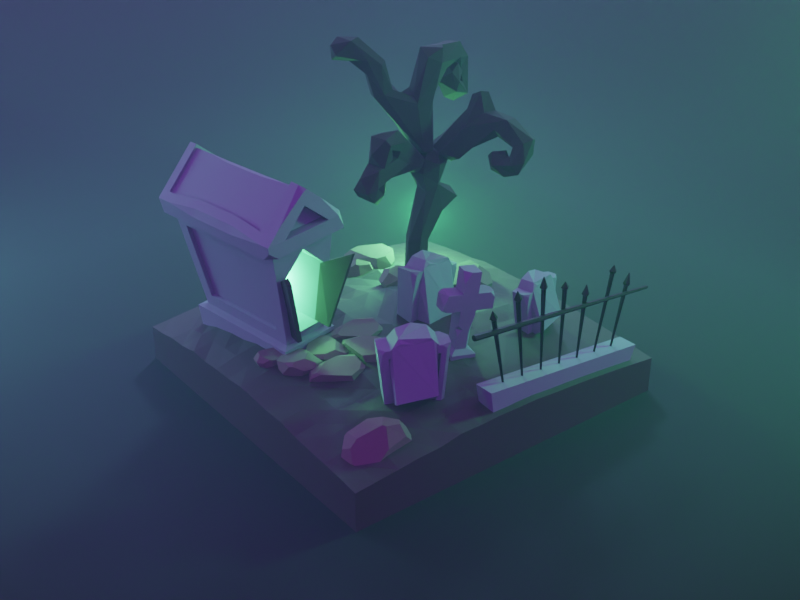 # Source: 028-graveyard.blend  (saved by Blender 4.0.36; exported with 4.5.12 LTS)
import bpy
from mathutils import Matrix  # noqa: F401  (used for matrix-valued properties, if any)

bpy.ops.wm.read_factory_settings(use_empty=True)
scene = bpy.context.scene
scene.name = 'Scene'

# ---- collections
col_collection = bpy.data.collections.new('Collection'); scene.collection.children.link(col_collection)

# ---- materials (node trees are filled in below, after node groups)
mat_ground = bpy.data.materials.new('Ground')
mat_stone = bpy.data.materials.new('Stone')
mat_wood = bpy.data.materials.new('Wood')
mat_rock = bpy.data.materials.new('Rock')
mat_metal = bpy.data.materials.new('Metal')
mat_bg = bpy.data.materials.new('Bg')
mat_fog = bpy.data.materials.new('Fog')

# ---- material node trees
mat_ground.use_nodes = True; mat_ground.node_tree.nodes.clear()
_N = mat_ground.node_tree.nodes; _L = mat_ground.node_tree.links
n0 = _N.new('ShaderNodeBsdfPrincipled'); n0.name = 'Principled BSDF'; n0.location = (10, 300)
n0.distribution = 'GGX'
n0.subsurface_method = 'BURLEY'
n0.inputs[0].default_value = (0.03039, 0.02047, 0.01805, 1.0)
n0.inputs[2].default_value = 0.7039
n0.inputs[3].default_value = 1.45
n0.inputs[27].default_value = (0.0, 0.0, 0.0, 1.0)
n0.inputs[28].default_value = 1.0
n1 = _N.new('ShaderNodeOutputMaterial'); n1.name = 'Material Output'; n1.location = (300, 300)
_L.new(n0.outputs[0], n1.inputs[0])
n1.is_active_output = True
mat_stone.use_nodes = True; mat_stone.node_tree.nodes.clear()
_N = mat_stone.node_tree.nodes; _L = mat_stone.node_tree.links
n0 = _N.new('ShaderNodeBsdfPrincipled'); n0.name = 'Principled BSDF'; n0.location = (10, 300)
n0.distribution = 'GGX'
n0.subsurface_method = 'BURLEY'
n0.inputs[0].default_value = (0.1798, 0.1896, 0.233, 1.0)
n0.inputs[2].default_value = 0.8487
n0.inputs[3].default_value = 1.45
n0.inputs[27].default_value = (0.0, 0.0, 0.0, 1.0)
n0.inputs[28].default_value = 1.0
n1 = _N.new('ShaderNodeOutputMaterial'); n1.name = 'Material Output'; n1.location = (300, 300)
_L.new(n0.outputs[0], n1.inputs[0])
n1.is_active_output = True
mat_wood.use_nodes = True; mat_wood.node_tree.nodes.clear()
_N = mat_wood.node_tree.nodes; _L = mat_wood.node_tree.links
n0 = _N.new('ShaderNodeBsdfPrincipled'); n0.name = 'Principled BSDF'; n0.location = (10, 300)
n0.distribution = 'GGX'
n0.subsurface_method = 'BURLEY'
n0.inputs[0].default_value = (0.02309, 0.01802, 0.01665, 1.0)
n0.inputs[2].default_value = 1.0
n0.inputs[3].default_value = 1.45
n0.inputs[27].default_value = (0.0, 0.0, 0.0, 1.0)
n0.inputs[28].default_value = 1.0
n1 = _N.new('ShaderNodeOutputMaterial'); n1.name = 'Material Output'; n1.location = (300, 300)
_L.new(n0.outputs[0], n1.inputs[0])
n1.is_active_output = True
mat_rock.use_nodes = True; mat_rock.node_tree.nodes.clear()
_N = mat_rock.node_tree.nodes; _L = mat_rock.node_tree.links
n0 = _N.new('ShaderNodeBsdfPrincipled'); n0.name = 'Principled BSDF'; n0.location = (10, 300)
n0.distribution = 'GGX'
n0.subsurface_method = 'BURLEY'
n0.inputs[0].default_value = (0.1237, 0.09242, 0.08419, 1.0)
n0.inputs[2].default_value = 1.0
n0.inputs[3].default_value = 1.45
n0.inputs[27].default_value = (0.0, 0.0, 0.0, 1.0)
n0.inputs[28].default_value = 1.0
n1 = _N.new('ShaderNodeOutputMaterial'); n1.name = 'Material Output'; n1.location = (300, 300)
_L.new(n0.outputs[0], n1.inputs[0])
n1.is_active_output = True
mat_metal.use_nodes = True; mat_metal.node_tree.nodes.clear()
_N = mat_metal.node_tree.nodes; _L = mat_metal.node_tree.links
n0 = _N.new('ShaderNodeBsdfPrincipled'); n0.name = 'Principled BSDF'; n0.location = (10, 300)
n0.distribution = 'GGX'
n0.subsurface_method = 'BURLEY'
n0.inputs[0].default_value = (0.02309, 0.01802, 0.01665, 1.0)
n0.inputs[1].default_value = 1.0
n0.inputs[3].default_value = 1.45
n0.inputs[27].default_value = (0.0, 0.0, 0.0, 1.0)
n0.inputs[28].default_value = 1.0
n1 = _N.new('ShaderNodeOutputMaterial'); n1.name = 'Material Output'; n1.location = (300, 300)
_L.new(n0.outputs[0], n1.inputs[0])
n1.is_active_output = True
mat_bg.use_nodes = True; mat_bg.node_tree.nodes.clear()
_N = mat_bg.node_tree.nodes; _L = mat_bg.node_tree.links
n0 = _N.new('ShaderNodeBsdfPrincipled'); n0.name = 'Principled BSDF'; n0.location = (10, 300)
n0.distribution = 'GGX'
n0.subsurface_method = 'BURLEY'
n0.inputs[0].default_value = (0.0, 0.0, 0.0, 1.0)
n0.inputs[2].default_value = 0.8487
n0.inputs[3].default_value = 1.45
n0.inputs[27].default_value = (0.0, 0.0, 0.0, 1.0)
n0.inputs[28].default_value = 1.0
n1 = _N.new('ShaderNodeOutputMaterial'); n1.name = 'Material Output'; n1.location = (300, 300)
_L.new(n0.outputs[0], n1.inputs[0])
n1.is_active_output = True
mat_fog.use_nodes = True; mat_fog.node_tree.nodes.clear()
_N = mat_fog.node_tree.nodes; _L = mat_fog.node_tree.links
n0 = _N.new('ShaderNodeOutputMaterial'); n0.name = 'Material Output'; n0.location = (300, 300)
n1 = _N.new('ShaderNodeVolumePrincipled'); n1.name = 'Principled Volume'; n1.location = (10, 270)
n1.inputs[0].default_value = (0.2289, 0.5, 0.4224, 1.0)
n1.inputs[2].default_value = 0.01
_L.new(n1.outputs[0], n0.inputs[1])
n0.is_active_output = True

# ---- world
world_world = bpy.data.worlds.new('World'); scene.world = world_world
world_world.use_nodes = True; world_world.node_tree.nodes.clear()
_N = world_world.node_tree.nodes; _L = world_world.node_tree.links
n0 = _N.new('ShaderNodeOutputWorld'); n0.name = 'World Output'; n0.location = (300, 300)
n1 = _N.new('ShaderNodeBackground'); n1.name = 'Background'; n1.location = (10, 300)
n1.inputs[0].default_value = (0.1302, 0.008898, 0.2374, 1.0)
_L.new(n1.outputs[0], n0.inputs[0])
n0.is_active_output = True
world_world.color = (0.05088, 0.05088, 0.05088)
world_world.use_sun_shadow = False
world_world.sun_shadow_jitter_overblur = 0.0

# ---- cameras
cam_camera_001 = bpy.data.cameras.new('Camera.001')
cam_camera_001.ortho_scale = 14.12

# ---- lights
light_area = bpy.data.lights.new('Area', 'AREA')
light_area.color = (0.281, 0.6885, 1.0)
light_area.transmission_factor = 0.0
light_area.energy = 1178.0
light_area.shadow_soft_size = 3.481
light_area.shadow_maximum_resolution = 0.006
light_area.use_absolute_resolution = True
light_area.size = 3.481
light_area.size_y = 1.0
light_point = bpy.data.lights.new('Point', 'POINT')
light_point.color = (0.1486, 1.0, 0.2872)
light_point.transmission_factor = 0.0
light_point.use_soft_falloff = False
light_point.energy = 250.0
light_point.shadow_soft_size = 0.25
light_point.shadow_maximum_resolution = 0.006
light_point.use_absolute_resolution = True
light_area_001 = bpy.data.lights.new('Area.001', 'AREA')
light_area_001.color = (0.2244, 0.8608, 1.0)
light_area_001.transmission_factor = 0.0
light_area_001.energy = 549.8
light_area_001.shadow_soft_size = 6.53
light_area_001.shadow_maximum_resolution = 0.006
light_area_001.use_absolute_resolution = True
light_area_001.size = 6.53
light_area_001.size_y = 1.0
light_area_002 = bpy.data.lights.new('Area.002', 'AREA')
light_area_002.color = (0.03517, 1.0, 0.3473)
light_area_002.transmission_factor = 0.0
light_area_002.energy = 628.3
light_area_002.shadow_soft_size = 1.867
light_area_002.shadow_maximum_resolution = 0.006
light_area_002.use_absolute_resolution = True
light_area_002.size = 1.867
light_area_002.size_y = 1.0
light_point_001 = bpy.data.lights.new('Point.001', 'POINT')
light_point_001.color = (0.1486, 1.0, 0.2872)
light_point_001.transmission_factor = 0.0
light_point_001.use_soft_falloff = False
light_point_001.energy = 500.0
light_point_001.shadow_soft_size = 0.25
light_point_001.shadow_maximum_resolution = 0.006
light_point_001.use_absolute_resolution = True

# ---- meshes
me_plane = bpy.data.meshes.new('Plane')
me_plane.from_pydata([(-4.0, -4.0, 0.2129), (4.0, -4.0, 0.2546), (-4.0, 4.0, 0.209), (4.0, 4.0, 0.209), (-4.0, 0.0, 0.4981), (0.0, -4.0, 0.5469), (4.0, 0.0, 0.5047), (0.0, 4.0, 0.4996), (0.0, 0.0, 1.077), (-4.0, -2.0, 0.4056), (2.0, -4.0, 0.41), (4.0, 2.0, 0.4003), (-2.0, 4.0, 0.4051), (-4.0, 2.0, 0.4415), (-2.0, -4.0, 0.4696), (4.0, -2.0, 0.4083), (2.0, 4.0, 0.4003), (0.0, 2.0, 0.8045), (0.0, -2.0, 0.9539), (-2.0, 0.0, 0.8624), (2.0, 0.0, 0.8494), (2.0, -2.0, 0.7052), (-2.0, -2.0, 0.7822), (-2.0, 2.0, 0.8156), (2.0, 2.0, 0.7173), (-4.0, -3.0, 0.3367), (3.0, -4.0, 0.3439), (4.0, 3.0, 0.3115), (-3.0, 4.0, 0.3287), (-4.0, 1.0, 0.4806), (-1.0, -4.0, 0.4905), (4.0, -1.0, 0.4966), (1.0, 4.0, 0.481), (0.0, 3.0, 0.6627), (0.0, -1.0, 1.019), (-3.0, 0.0, 0.7369), (1.0, 0.0, 0.9959), (-4.0, -1.0, 0.4674), (1.0, -4.0, 0.484), (4.0, 1.0, 0.4626), (-1.0, 4.0, 0.4827), (-4.0, 3.0, 0.3267), (-3.0, -4.0, 0.3508), (4.0, -3.0, 0.341), (3.0, 4.0, 0.3115), (0.0, 1.0, 0.932), (0.0, -3.0, 0.7757), (-1.0, 0.0, 1.059), (3.0, 0.0, 0.6906), (2.0, -1.0, 0.8123), (2.0, -3.0, 0.6123), (1.0, -2.0, 0.8696), (3.0, -2.0, 0.6712), (-2.0, -1.0, 0.8779), (-2.0, -3.0, 0.6539), (-3.0, -2.0, 0.5889), (-1.0, -2.0, 0.9719), (-2.0, 3.0, 0.6511), (-2.0, 1.0, 0.9532), (-3.0, 2.0, 0.5693), (-1.0, 2.0, 0.8029), (2.0, 3.0, 0.5679), (2.0, 1.0, 0.7817), (1.0, 2.0, 0.8333), (3.0, 2.0, 0.5498), (3.0, 1.0, 0.6249), (1.0, 1.0, 0.9745), (1.0, 3.0, 0.6383), (-1.0, 1.0, 1.064), (-3.0, 1.0, 0.694), (-3.0, 3.0, 0.4631), (-1.0, -3.0, 0.7395), (-3.0, -3.0, 0.4557), (-3.0, -1.0, 0.674), (3.0, -3.0, 0.5156), (1.0, -3.0, 0.6883), (1.0, -1.0, 0.9135), (3.0, -1.0, 0.6383), (-1.0, -1.0, 1.055), (-1.0, 3.0, 0.6621), (3.0, 3.0, 0.4399), (-4.0, -3.5, 0.2706), (3.5, -4.0, 0.3076), (4.0, 3.5, 0.2609), (-3.5, 4.0, 0.2699), (-4.0, 0.5, 0.4799), (-0.5, -4.0, 0.4994), (4.0, -0.5, 0.5135), (0.5, 4.0, 0.5196), (0.0, 3.5, 0.5802), (0.0, -0.5, 1.016), (-3.5, 0.0, 0.5764), (0.5, 0.0, 0.9896), (-4.0, -1.5, 0.4518), (1.5, -4.0, 0.4861), (4.0, 1.5, 0.4355), (-1.5, 4.0, 0.4838), (-4.0, 2.5, 0.3659), (-2.5, -4.0, 0.3765), (4.0, -2.5, 0.3927), (2.5, 4.0, 0.3587), (0.0, 1.5, 0.9266), (0.0, -2.5, 0.734), (-1.5, 0.0, 0.9355), (2.5, 0.0, 0.7371), (2.0, -0.5, 0.8242), (2.0, -2.5, 0.6331), (0.5, -2.0, 0.9027), (2.5, -2.0, 0.7056), (-2.0, -0.5, 0.8473), (-2.0, -2.5, 0.7255), (-3.5, -2.0, 0.5154), (-1.5, -2.0, 0.8578), (-2.0, 3.5, 0.5119), (-2.0, 1.5, 0.8084), (-3.5, 2.0, 0.5011), (-1.5, 2.0, 0.7382), (2.0, 3.5, 0.4862), (2.0, 1.5, 0.7629), (0.5, 2.0, 0.8455), (2.5, 2.0, 0.6293), (-4.0, -2.5, 0.3806), (2.5, -4.0, 0.3734), (4.0, 2.5, 0.3587), (-2.5, 4.0, 0.376), (-4.0, 1.5, 0.4701), (-1.5, -4.0, 0.4509), (4.0, -1.5, 0.5045), (1.5, 4.0, 0.4428), (0.0, 2.5, 0.7687), (0.0, -1.5, 0.9932), (-2.5, 0.0, 0.8248), (1.5, 0.0, 0.8854), (-4.0, -0.5, 0.4927), (0.5, -4.0, 0.5211), (4.0, 0.5, 0.504), (-0.5, 4.0, 0.4765), (-4.0, 3.5, 0.2678), (-3.5, -4.0, 0.2637), (4.0, -3.5, 0.2956), (3.5, 4.0, 0.2609), (0.0, 0.5, 1.04), (0.0, -3.5, 0.6457), (-0.5, 0.0, 1.019), (3.5, 0.0, 0.6023), (2.0, -1.5, 0.7377), (2.0, -3.5, 0.4844), (1.5, -2.0, 0.8367), (3.5, -2.0, 0.5456), (-2.0, -1.5, 0.7667), (-2.0, -3.5, 0.5442), (-2.5, -2.0, 0.6488), (-0.5, -2.0, 0.8803), (-2.0, 2.5, 0.7496), (-2.0, 0.5, 0.8686), (-2.5, 2.0, 0.6901), (-0.5, 2.0, 0.8408), (2.0, 2.5, 0.63), (2.0, 0.5, 0.8026), (1.5, 2.0, 0.7388), (3.5, 2.0, 0.4765), (3.0, 1.5, 0.5955), (3.0, 0.5, 0.678), (2.5, 1.0, 0.7189), (3.5, 1.0, 0.5478), (1.0, 1.5, 0.8863), (1.0, 0.5, 1.013), (0.5, 1.0, 1.005), (1.5, 1.0, 0.8721), (1.0, 3.5, 0.546), (1.0, 2.5, 0.7927), (0.5, 3.0, 0.653), (1.5, 3.0, 0.6149), (-1.0, 1.5, 1.067), (-1.0, 0.5, 1.004), (-1.5, 1.0, 0.8297), (-0.5, 1.0, 1.02), (-3.0, 1.5, 0.6226), (-3.0, 0.5, 0.7167), (-3.5, 1.0, 0.5911), (-2.5, 1.0, 0.7851), (-3.0, 3.5, 0.4094), (-3.0, 2.5, 0.5819), (-3.5, 3.0, 0.4231), (-2.5, 3.0, 0.5428), (-1.0, -2.5, 0.7401), (-1.0, -3.5, 0.643), (-1.5, -3.0, 0.6553), (-0.5, -3.0, 0.7372), (-3.0, -2.5, 0.5706), (-3.0, -3.5, 0.4319), (-3.5, -3.0, 0.4281), (-2.5, -3.0, 0.5957), (-3.0, -0.5, 0.7279), (-3.0, -1.5, 0.6868), (-3.5, -1.0, 0.5893), (-2.5, -1.0, 0.806), (3.0, -2.5, 0.5776), (3.0, -3.5, 0.4276), (2.5, -3.0, 0.559), (3.5, -3.0, 0.4582), (1.0, -2.5, 0.802), (1.0, -3.5, 0.5813), (0.5, -3.0, 0.6861), (1.5, -3.0, 0.6505), (1.0, -0.5, 0.9762), (1.0, -1.5, 0.8646), (0.5, -1.0, 0.9395), (1.5, -1.0, 0.8482), (3.0, -0.5, 0.6518), (3.0, -1.5, 0.6845), (2.5, -1.0, 0.7441), (3.5, -1.0, 0.6165), (-1.0, -0.5, 1.043), (-1.0, -1.5, 0.9357), (-1.5, -1.0, 0.9399), (-0.5, -1.0, 1.051), (-1.0, 3.5, 0.6292), (-1.0, 2.5, 0.8127), (-1.5, 3.0, 0.6258), (-0.5, 3.0, 0.6931), (3.0, 3.5, 0.3768), (3.0, 2.5, 0.4982), (2.5, 3.0, 0.4982), (3.5, 3.0, 0.3768), (3.5, 2.5, 0.4298), (2.5, 2.5, 0.5644), (2.5, 3.5, 0.4298), (-0.5, 2.5, 0.8849), (-1.5, 2.5, 0.7119), (-1.5, 3.5, 0.5811), (-0.5, -1.5, 0.8981), (-1.5, -1.5, 0.8028), (-1.5, -0.5, 0.8587), (3.5, -1.5, 0.584), (2.5, -1.5, 0.7056), (2.5, -0.5, 0.7608), (1.5, -1.5, 0.8524), (0.5, -1.5, 0.8785), (0.5, -0.5, 1.053), (1.5, -3.5, 0.5539), (0.5, -3.5, 0.6237), (0.5, -2.5, 0.8294), (3.5, -3.5, 0.3231), (2.5, -3.5, 0.475), (2.5, -2.5, 0.6631), (-2.5, -1.5, 0.6767), (-3.5, -1.5, 0.5541), (-3.5, -0.5, 0.6042), (-2.5, -3.5, 0.5057), (-3.5, -3.5, 0.3505), (-3.5, -2.5, 0.4746), (-0.5, -3.5, 0.6316), (-1.5, -3.5, 0.5916), (-1.5, -2.5, 0.7939), (-2.5, 2.5, 0.6674), (-3.5, 2.5, 0.451), (-3.5, 3.5, 0.3277), (-2.5, 0.5, 0.775), (-3.5, 0.5, 0.6185), (-3.5, 1.5, 0.5351), (-0.5, 0.5, 1.089), (-1.5, 0.5, 0.8676), (-1.5, 1.5, 0.8596), (1.5, 2.5, 0.7253), (0.5, 2.5, 0.8096), (0.5, 3.5, 0.5979), (1.5, 0.5, 0.8765), (0.5, 0.5, 0.9616), (0.5, 1.5, 0.9012), (3.5, 0.5, 0.5945), (2.5, 0.5, 0.7397), (2.5, 1.5, 0.6751), (3.5, 1.5, 0.5212), (1.5, 1.5, 0.8007), (1.5, 3.5, 0.5169), (-0.5, 1.5, 0.8843), (-2.5, 1.5, 0.7986), (-2.5, 3.5, 0.5005), (-0.5, -2.5, 0.7961), (-2.5, -2.5, 0.5997), (-2.5, -0.5, 0.7907), (3.5, -2.5, 0.4837), (1.5, -2.5, 0.6877), (1.5, -0.5, 0.8936), (3.5, -0.5, 0.5706), (-0.5, -0.5, 1.046), (-0.5, 3.5, 0.588), (3.5, 3.5, 0.3198), (-4.0, -4.0, -0.8088), (4.0, -4.0, -0.8088), (-4.0, 4.0, -0.8088), (4.0, 4.0, -0.8088), (-4.0, 0.0, -0.8088), (0.0, -4.0, -0.8088), (4.0, 0.0, -0.8088), (0.0, 4.0, -0.8088), (-4.0, -2.0, -0.8088), (2.0, -4.0, -0.8088), (4.0, 2.0, -0.8088), (-2.0, 4.0, -0.8088), (-4.0, 2.0, -0.8088), (-2.0, -4.0, -0.8088), (4.0, -2.0, -0.8088), (2.0, 4.0, -0.8088), (-4.0, -3.0, -0.8088), (3.0, -4.0, -0.8088), (4.0, 3.0, -0.8088), (-3.0, 4.0, -0.8088), (-4.0, 1.0, -0.8088), (-1.0, -4.0, -0.8088), (4.0, -1.0, -0.8088), (1.0, 4.0, -0.8088), (-4.0, -1.0, -0.8088), (1.0, -4.0, -0.8088), (4.0, 1.0, -0.8088), (-1.0, 4.0, -0.8088), (-4.0, 3.0, -0.8088), (-3.0, -4.0, -0.8088), (4.0, -3.0, -0.8088), (3.0, 4.0, -0.8088), (-4.0, -3.5, -0.8088), (3.5, -4.0, -0.8088), (4.0, 3.5, -0.8088), (-3.5, 4.0, -0.8088), (-4.0, 0.5, -0.8088), (-0.5, -4.0, -0.8088), (4.0, -0.5, -0.8088), (0.5, 4.0, -0.8088), (-4.0, -1.5, -0.8088), (1.5, -4.0, -0.8088), (4.0, 1.5, -0.8088), (-1.5, 4.0, -0.8088), (-4.0, 2.5, -0.8088), (-2.5, -4.0, -0.8088), (4.0, -2.5, -0.8088), (2.5, 4.0, -0.8088), (-4.0, -2.5, -0.8088), (2.5, -4.0, -0.8088), (4.0, 2.5, -0.8088), (-2.5, 4.0, -0.8088), (-4.0, 1.5, -0.8088), (-1.5, -4.0, -0.8088), (4.0, -1.5, -0.8088), (1.5, 4.0, -0.8088), (-4.0, -0.5, -0.8088), (0.5, -4.0, -0.8088), (4.0, 0.5, -0.8088), (-0.5, 4.0, -0.8088), (-4.0, 3.5, -0.8088), (-3.5, -4.0, -0.8088), (4.0, -3.5, -0.8088), (3.5, 4.0, -0.8088)], [], [(83, 140, 288), (287, 7, 136), (90, 143, 286), (285, 6, 144), (284, 20, 132), (283, 21, 147), (282, 15, 148), (109, 131, 281), (110, 151, 280), (102, 152, 279), (278, 12, 124), (277, 23, 155), (276, 17, 156), (117, 128, 275), (118, 159, 274), (95, 160, 273), (161, 120, 272), (162, 163, 271), (135, 164, 270), (165, 119, 269), (166, 167, 268), (158, 168, 267), (169, 88, 266), (170, 171, 265), (157, 172, 264), (263, 60, 116), (174, 175, 262), (141, 176, 261), (260, 59, 115), (259, 69, 179), (154, 180, 258), (257, 28, 84), (256, 70, 183), (255, 57, 184), (185, 112, 254), (186, 187, 253), (142, 188, 252), (189, 111, 251), (190, 191, 250), (150, 192, 249), (248, 35, 91), (194, 195, 247), (149, 196, 246), (245, 52, 108), (244, 74, 199), (243, 43, 200), (242, 51, 107), (241, 75, 203), (240, 50, 204), (205, 92, 239), (238, 76, 207), (237, 49, 208), (236, 48, 104), (210, 211, 235), (234, 31, 212), (213, 103, 233), (214, 215, 232), (130, 216, 231), (230, 40, 96), (229, 79, 219), (129, 220, 228), (221, 100, 227), (222, 223, 226), (123, 224, 225), (225, 80, 222), (160, 222, 64), (11, 225, 160), (226, 61, 157), (120, 157, 24), (64, 226, 120), (227, 16, 117), (223, 117, 61), (80, 227, 223), (218, 220, 79), (156, 218, 60), (156, 129, 228), (229, 57, 153), (116, 153, 23), (116, 218, 229), (113, 96, 12), (57, 230, 113), (219, 217, 230), (214, 216, 78), (152, 214, 56), (18, 231, 152), (232, 53, 149), (22, 232, 149), (112, 214, 232), (233, 19, 109), (53, 233, 109), (215, 213, 233), (234, 77, 210), (52, 234, 210), (148, 127, 234), (145, 211, 49), (21, 235, 145), (108, 210, 235), (105, 104, 20), (49, 236, 105), (211, 209, 236), (206, 208, 76), (51, 237, 206), (147, 145, 237), (130, 207, 34), (18, 238, 130), (51, 238, 107), (239, 8, 90), (34, 239, 90), (207, 205, 239), (202, 204, 75), (38, 240, 202), (94, 146, 240), (142, 203, 46), (5, 241, 142), (134, 202, 241), (242, 18, 102), (203, 102, 46), (203, 201, 242), (198, 200, 74), (26, 243, 198), (82, 139, 243), (146, 199, 50), (10, 244, 146), (122, 198, 244), (245, 21, 106), (50, 245, 106), (199, 197, 245), (246, 73, 194), (151, 194, 55), (22, 246, 151), (247, 37, 93), (111, 93, 9), (55, 247, 111), (133, 91, 4), (195, 133, 37), (73, 248, 195), (249, 72, 190), (98, 190, 42), (14, 249, 98), (250, 25, 81), (138, 81, 0), (42, 250, 138), (251, 9, 121), (191, 121, 25), (72, 251, 191), (186, 188, 71), (30, 252, 186), (5, 252, 86), (253, 54, 150), (126, 150, 14), (30, 253, 126), (254, 22, 110), (187, 110, 54), (71, 254, 187), (182, 184, 70), (59, 255, 182), (155, 153, 255), (97, 183, 41), (13, 256, 97), (115, 182, 256), (137, 84, 2), (41, 257, 137), (183, 181, 257), (178, 180, 69), (35, 258, 178), (131, 154, 258), (85, 179, 29), (91, 85, 4), (35, 259, 91), (125, 115, 13), (29, 260, 125), (179, 177, 260), (174, 176, 68), (143, 174, 47), (8, 261, 143), (154, 175, 58), (19, 262, 154), (103, 174, 262), (263, 23, 114), (175, 114, 58), (68, 263, 175), (264, 67, 170), (159, 170, 63), (24, 264, 159), (129, 171, 33), (17, 265, 129), (63, 265, 119), (89, 88, 7), (33, 266, 89), (67, 266, 171), (267, 66, 166), (36, 267, 166), (20, 267, 132), (268, 45, 141), (92, 141, 8), (92, 166, 268), (101, 119, 17), (45, 269, 101), (66, 269, 167), (270, 65, 162), (144, 162, 48), (6, 270, 144), (271, 62, 158), (104, 158, 20), (48, 271, 104), (272, 24, 118), (163, 118, 62), (65, 272, 163), (273, 64, 161), (164, 161, 65), (39, 273, 164), (274, 63, 165), (168, 165, 66), (62, 274, 168), (275, 32, 169), (172, 169, 67), (61, 275, 172), (276, 60, 173), (176, 173, 68), (45, 276, 176), (177, 155, 59), (69, 277, 177), (180, 114, 277), (181, 124, 28), (70, 278, 181), (184, 113, 278), (185, 152, 56), (188, 185, 71), (188, 102, 279), (280, 55, 189), (192, 189, 72), (54, 280, 192), (281, 35, 193), (196, 193, 73), (196, 109, 281), (197, 148, 52), (74, 282, 197), (200, 99, 282), (201, 147, 51), (75, 283, 201), (204, 106, 283), (205, 132, 36), (76, 284, 205), (208, 105, 284), (209, 144, 48), (212, 209, 77), (31, 285, 212), (286, 47, 213), (216, 213, 78), (34, 286, 216), (287, 40, 217), (220, 217, 79), (33, 287, 220), (288, 44, 221), (224, 221, 80), (27, 288, 224), (9, 93, 329, 297), (133, 4, 293, 345), (10, 94, 330, 298), (81, 25, 305, 321), (134, 5, 294, 346), (25, 121, 337, 305), (11, 95, 331, 299), (82, 26, 306, 322), (135, 6, 295, 347), (26, 122, 338, 306), (12, 96, 332, 300), (83, 27, 307, 323), (136, 7, 296, 348), (27, 123, 339, 307), (13, 97, 333, 301), (84, 28, 308, 324), (137, 2, 291, 349), (28, 124, 340, 308), (85, 29, 309, 325), (14, 98, 334, 302), (138, 0, 289, 350), (29, 125, 341, 309), (86, 30, 310, 326), (15, 99, 335, 303), (139, 1, 290, 351), (30, 126, 342, 310), (87, 31, 311, 327), (16, 100, 336, 304), (140, 3, 292, 352), (31, 127, 343, 311), (88, 32, 312, 328), (32, 128, 344, 312), (93, 37, 313, 329), (37, 133, 345, 313), (94, 38, 314, 330), (0, 81, 321, 289), (38, 134, 346, 314), (121, 9, 297, 337), (95, 39, 315, 331), (1, 82, 322, 290), (39, 135, 347, 315), (122, 10, 298, 338), (96, 40, 316, 332), (3, 83, 323, 292), (40, 136, 348, 316), (123, 11, 299, 339), (97, 41, 317, 333), (2, 84, 324, 291), (124, 12, 300, 340), (41, 137, 349, 317), (98, 42, 318, 334), (4, 85, 325, 293), (125, 13, 301, 341), (42, 138, 350, 318), (99, 43, 319, 335), (5, 86, 326, 294), (126, 14, 302, 342), (43, 139, 351, 319), (100, 44, 320, 336), (6, 87, 327, 295), (127, 15, 303, 343), (44, 140, 352, 320), (7, 88, 328, 296), (128, 16, 304, 344), (321, 305, 337, 297, 329, 313, 345, 293, 325, 309, 341, 301, 333, 317, 349, 291, 324, 308, 340, 300, 332, 316, 348, 296, 328, 312, 344, 304, 336, 320, 352, 292, 323, 307, 339, 299, 331, 315, 347, 295, 327, 311, 343, 303, 335, 319, 351, 290, 322, 306, 338, 298, 330, 314, 346, 294, 326, 310, 342, 302, 334, 318, 350, 289), (83, 3, 140), (287, 89, 7), (90, 8, 143), (285, 87, 6), (284, 105, 20), (283, 106, 21), (282, 99, 15), (109, 19, 131), (110, 22, 151), (102, 18, 152), (278, 113, 12), (277, 114, 23), (276, 101, 17), (117, 16, 128), (118, 24, 159), (95, 11, 160), (161, 64, 120), (162, 65, 163), (135, 39, 164), (165, 63, 119), (166, 66, 167), (158, 62, 168), (169, 32, 88), (170, 67, 171), (157, 61, 172), (263, 173, 60), (174, 68, 175), (141, 45, 176), (260, 177, 59), (259, 178, 69), (154, 58, 180), (257, 181, 28), (256, 182, 70), (255, 153, 57), (185, 56, 112), (186, 71, 187), (142, 46, 188), (189, 55, 111), (190, 72, 191), (150, 54, 192), (248, 193, 35), (194, 73, 195), (149, 53, 196), (245, 197, 52), (244, 198, 74), (243, 139, 43), (242, 201, 51), (241, 202, 75), (240, 146, 50), (205, 36, 92), (238, 206, 76), (237, 145, 49), (236, 209, 48), (210, 77, 211), (234, 127, 31), (213, 47, 103), (214, 78, 215), (130, 34, 216), (230, 217, 40), (229, 218, 79), (129, 33, 220), (221, 44, 100), (222, 80, 223), (123, 27, 224), (225, 224, 80), (160, 225, 222), (11, 123, 225), (226, 223, 61), (120, 226, 157), (64, 222, 226), (227, 100, 16), (223, 227, 117), (80, 221, 227), (218, 228, 220), (156, 228, 218), (156, 17, 129), (229, 219, 57), (116, 229, 153), (116, 60, 218), (113, 230, 96), (57, 219, 230), (219, 79, 217), (214, 231, 216), (152, 231, 214), (18, 130, 231), (232, 215, 53), (22, 112, 232), (112, 56, 214), (233, 103, 19), (53, 215, 233), (215, 78, 213), (234, 212, 77), (52, 148, 234), (148, 15, 127), (145, 235, 211), (21, 108, 235), (108, 52, 210), (105, 236, 104), (49, 211, 236), (211, 77, 209), (206, 237, 208), (51, 147, 237), (147, 21, 145), (130, 238, 207), (18, 107, 238), (51, 206, 238), (239, 92, 8), (34, 207, 239), (207, 76, 205), (202, 240, 204), (38, 94, 240), (94, 10, 146), (142, 241, 203), (5, 134, 241), (134, 38, 202), (242, 107, 18), (203, 242, 102), (203, 75, 201), (198, 243, 200), (26, 82, 243), (82, 1, 139), (146, 244, 199), (10, 122, 244), (122, 26, 198), (245, 108, 21), (50, 199, 245), (199, 74, 197), (246, 196, 73), (151, 246, 194), (22, 149, 246), (247, 195, 37), (111, 247, 93), (55, 194, 247), (133, 248, 91), (195, 248, 133), (73, 193, 248), (249, 192, 72), (98, 249, 190), (14, 150, 249), (250, 191, 25), (138, 250, 81), (42, 190, 250), (251, 111, 9), (191, 251, 121), (72, 189, 251), (186, 252, 188), (30, 86, 252), (5, 142, 252), (253, 187, 54), (126, 253, 150), (30, 186, 253), (254, 112, 22), (187, 254, 110), (71, 185, 254), (182, 255, 184), (59, 155, 255), (155, 23, 153), (97, 256, 183), (13, 115, 256), (115, 59, 182), (137, 257, 84), (41, 183, 257), (183, 70, 181), (178, 258, 180), (35, 131, 258), (131, 19, 154), (85, 259, 179), (91, 259, 85), (35, 178, 259), (125, 260, 115), (29, 179, 260), (179, 69, 177), (174, 261, 176), (143, 261, 174), (8, 141, 261), (154, 262, 175), (19, 103, 262), (103, 47, 174), (263, 116, 23), (175, 263, 114), (68, 173, 263), (264, 172, 67), (159, 264, 170), (24, 157, 264), (129, 265, 171), (17, 119, 265), (63, 170, 265), (89, 266, 88), (33, 171, 266), (67, 169, 266), (267, 168, 66), (36, 132, 267), (20, 158, 267), (268, 167, 45), (92, 268, 141), (92, 36, 166), (101, 269, 119), (45, 167, 269), (66, 165, 269), (270, 164, 65), (144, 270, 162), (6, 135, 270), (271, 163, 62), (104, 271, 158), (48, 162, 271), (272, 120, 24), (163, 272, 118), (65, 161, 272), (273, 160, 64), (164, 273, 161), (39, 95, 273), (274, 159, 63), (168, 274, 165), (62, 118, 274), (275, 128, 32), (172, 275, 169), (61, 117, 275), (276, 156, 60), (176, 276, 173), (45, 101, 276), (177, 277, 155), (69, 180, 277), (180, 58, 114), (181, 278, 124), (70, 184, 278), (184, 57, 113), (185, 279, 152), (188, 279, 185), (188, 46, 102), (280, 151, 55), (192, 280, 189), (54, 110, 280), (281, 131, 35), (196, 281, 193), (196, 53, 109), (197, 282, 148), (74, 200, 282), (200, 43, 99), (201, 283, 147), (75, 204, 283), (204, 50, 106), (205, 284, 132), (76, 208, 284), (208, 49, 105), (209, 285, 144), (212, 285, 209), (31, 87, 285), (286, 143, 47), (216, 286, 213), (34, 90, 286), (287, 136, 40), (220, 287, 217), (33, 89, 287), (288, 140, 44), (224, 288, 221), (27, 83, 288)])
_uv = me_plane.uv_layers.new(name='UVMap')
_uv.uv.foreach_set('vector', [1.0, 0.9375, 0.9375, 1.0, 0.9375, 0.9375, 0.4375, 0.9375, 0.5, 1.0, 0.4375, 1.0, 0.5, 0.4375, 0.4375, 0.5, 0.4375, 0.4375, 0.9375, 0.4375, 1.0, 0.5, 0.9375, 0.5, 0.6875, 0.4375, 0.75, 0.5, 0.6875, 0.5, 0.6875, 0.1875, 0.75, 0.25, 0.6875, 0.25, 0.9375, 0.1875, 1.0, 0.25, 0.9375, 0.25, 0.25, 0.4375, 0.1875, 0.5, 0.1875, 0.4375, 0.25, 0.1875, 0.1875, 0.25, 0.1875, 0.1875, 0.5, 0.1875, 0.4375, 0.25, 0.4375, 0.1875, 0.1875, 0.9375, 0.25, 1.0, 0.1875, 1.0, 0.1875, 0.6875, 0.25, 0.75, 0.1875, 0.75, 0.4375, 0.6875, 0.5, 0.75, 0.4375, 0.75, 0.75, 0.9375, 0.6875, 1.0, 0.6875, 0.9375, 0.75, 0.6875, 0.6875, 0.75, 0.6875, 0.6875, 1.0, 0.6875, 0.9375, 0.75, 0.9375, 0.6875, 0.875, 0.6875, 0.8125, 0.75, 0.8125, 0.6875, 0.875, 0.5625, 0.8125, 0.625, 0.8125, 0.5625, 1.0, 0.5625, 0.9375, 0.625, 0.9375, 0.5625, 0.625, 0.6875, 0.5625, 0.75, 0.5625, 0.6875, 0.625, 0.5625, 0.5625, 0.625, 0.5625, 0.5625, 0.75, 0.5625, 0.6875, 0.625, 0.6875, 0.5625, 0.625, 0.9375, 0.5625, 1.0, 0.5625, 0.9375, 0.625, 0.8125, 0.5625, 0.875, 0.5625, 0.8125, 0.75, 0.8125, 0.6875, 0.875, 0.6875, 0.8125, 0.3125, 0.6875, 0.375, 0.75, 0.3125, 0.75, 0.375, 0.5625, 0.3125, 0.625, 0.3125, 0.5625, 0.5, 0.5625, 0.4375, 0.625, 0.4375, 0.5625, 0.0625, 0.6875, 0.125, 0.75, 0.0625, 0.75, 0.0625, 0.5625, 0.125, 0.625, 0.0625, 0.625, 0.25, 0.5625, 0.1875, 0.625, 0.1875, 0.5625, 0.0625, 0.9375, 0.125, 1.0, 0.0625, 1.0, 0.0625, 0.8125, 0.125, 0.875, 0.0625, 0.875, 0.1875, 0.8125, 0.25, 0.875, 0.1875, 0.875, 0.375, 0.1875, 0.3125, 0.25, 0.3125, 0.1875, 0.375, 0.0625, 0.3125, 0.125, 0.3125, 0.0625, 0.5, 0.0625, 0.4375, 0.125, 0.4375, 0.0625, 0.125, 0.1875, 0.0625, 0.25, 0.0625, 0.1875, 0.125, 0.0625, 0.0625, 0.125, 0.0625, 0.0625, 0.25, 0.0625, 0.1875, 0.125, 0.1875, 0.0625, 0.0625, 0.4375, 0.125, 0.5, 0.0625, 0.5, 0.125, 0.3125, 0.0625, 0.375, 0.0625, 0.3125, 0.25, 0.3125, 0.1875, 0.375, 0.1875, 0.3125, 0.8125, 0.1875, 0.875, 0.25, 0.8125, 0.25, 0.8125, 0.0625, 0.875, 0.125, 0.8125, 0.125, 0.9375, 0.0625, 1.0, 0.125, 0.9375, 0.125, 0.5625, 0.1875, 0.625, 0.25, 0.5625, 0.25, 0.5625, 0.0625, 0.625, 0.125, 0.5625, 0.125, 0.6875, 0.0625, 0.75, 0.125, 0.6875, 0.125, 0.625, 0.4375, 0.5625, 0.5, 0.5625, 0.4375, 0.5625, 0.3125, 0.625, 0.375, 0.5625, 0.375, 0.6875, 0.3125, 0.75, 0.375, 0.6875, 0.375, 0.8125, 0.4375, 0.875, 0.5, 0.8125, 0.5, 0.875, 0.3125, 0.8125, 0.375, 0.8125, 0.3125, 0.9375, 0.3125, 1.0, 0.375, 0.9375, 0.375, 0.375, 0.4375, 0.3125, 0.5, 0.3125, 0.4375, 0.375, 0.3125, 0.3125, 0.375, 0.3125, 0.3125, 0.5, 0.3125, 0.4375, 0.375, 0.4375, 0.3125, 0.3125, 0.9375, 0.375, 1.0, 0.3125, 1.0, 0.3125, 0.8125, 0.375, 0.875, 0.3125, 0.875, 0.5, 0.8125, 0.4375, 0.875, 0.4375, 0.8125, 0.875, 0.9375, 0.8125, 1.0, 0.8125, 0.9375, 0.875, 0.8125, 0.8125, 0.875, 0.8125, 0.8125, 1.0, 0.8125, 0.9375, 0.875, 0.9375, 0.8125, 0.9375, 0.8125, 0.875, 0.875, 0.875, 0.8125, 0.9375, 0.75, 0.875, 0.8125, 0.875, 0.75, 1.0, 0.75, 0.9375, 0.8125, 0.9375, 0.75, 0.8125, 0.8125, 0.75, 0.875, 0.75, 0.8125, 0.8125, 0.75, 0.75, 0.8125, 0.75, 0.75, 0.875, 0.75, 0.8125, 0.8125, 0.8125, 0.75, 0.8125, 0.9375, 0.75, 1.0, 0.75, 0.9375, 0.8125, 0.875, 0.75, 0.9375, 0.75, 0.875, 0.875, 0.875, 0.8125, 0.9375, 0.8125, 0.875, 0.375, 0.8125, 0.4375, 0.875, 0.375, 0.875, 0.4375, 0.75, 0.375, 0.8125, 0.375, 0.75, 0.4375, 0.75, 0.5, 0.8125, 0.4375, 0.8125, 0.3125, 0.8125, 0.25, 0.875, 0.25, 0.8125, 0.3125, 0.75, 0.25, 0.8125, 0.25, 0.75, 0.3125, 0.75, 0.375, 0.8125, 0.3125, 0.8125, 0.25, 0.9375, 0.3125, 1.0, 0.25, 1.0, 0.25, 0.875, 0.3125, 0.9375, 0.25, 0.9375, 0.3125, 0.875, 0.375, 0.9375, 0.3125, 0.9375, 0.375, 0.3125, 0.4375, 0.375, 0.375, 0.375, 0.4375, 0.25, 0.375, 0.3125, 0.375, 0.25, 0.5, 0.25, 0.4375, 0.3125, 0.4375, 0.25, 0.3125, 0.3125, 0.25, 0.375, 0.25, 0.3125, 0.25, 0.25, 0.3125, 0.3125, 0.25, 0.3125, 0.3125, 0.25, 0.375, 0.3125, 0.3125, 0.3125, 0.3125, 0.4375, 0.25, 0.5, 0.25, 0.4375, 0.25, 0.375, 0.3125, 0.4375, 0.25, 0.4375, 0.3125, 0.375, 0.375, 0.4375, 0.3125, 0.4375, 0.9375, 0.3125, 0.875, 0.375, 0.875, 0.3125, 0.875, 0.25, 0.9375, 0.3125, 0.875, 0.3125, 0.9375, 0.25, 1.0, 0.3125, 0.9375, 0.3125, 0.75, 0.3125, 0.8125, 0.375, 0.75, 0.375, 0.75, 0.25, 0.8125, 0.3125, 0.75, 0.3125, 0.8125, 0.25, 0.875, 0.3125, 0.8125, 0.3125, 0.75, 0.4375, 0.8125, 0.5, 0.75, 0.5, 0.75, 0.375, 0.8125, 0.4375, 0.75, 0.4375, 0.8125, 0.375, 0.875, 0.4375, 0.8125, 0.4375, 0.625, 0.3125, 0.6875, 0.375, 0.625, 0.375, 0.625, 0.25, 0.6875, 0.3125, 0.625, 0.3125, 0.6875, 0.25, 0.75, 0.3125, 0.6875, 0.3125, 0.5, 0.3125, 0.5625, 0.375, 0.5, 0.375, 0.5, 0.25, 0.5625, 0.3125, 0.5, 0.3125, 0.625, 0.25, 0.5625, 0.3125, 0.5625, 0.25, 0.5625, 0.4375, 0.5, 0.5, 0.5, 0.4375, 0.5, 0.375, 0.5625, 0.4375, 0.5, 0.4375, 0.5625, 0.375, 0.625, 0.4375, 0.5625, 0.4375, 0.625, 0.0625, 0.6875, 0.125, 0.625, 0.125, 0.625, 0.0, 0.6875, 0.0625, 0.625, 0.0625, 0.6875, 0.0, 0.75, 0.0625, 0.6875, 0.0625, 0.5, 0.0625, 0.5625, 0.125, 0.5, 0.125, 0.5, 0.0, 0.5625, 0.0625, 0.5, 0.0625, 0.5625, 0.0, 0.625, 0.0625, 0.5625, 0.0625, 0.5625, 0.1875, 0.5, 0.25, 0.5, 0.1875, 0.5625, 0.125, 0.5, 0.1875, 0.5, 0.125, 0.5625, 0.125, 0.625, 0.1875, 0.5625, 0.1875, 0.875, 0.0625, 0.9375, 0.125, 0.875, 0.125, 0.875, 0.0, 0.9375, 0.0625, 0.875, 0.0625, 0.9375, 0.0, 1.0, 0.0625, 0.9375, 0.0625, 0.75, 0.0625, 0.8125, 0.125, 0.75, 0.125, 0.75, 0.0, 0.8125, 0.0625, 0.75, 0.0625, 0.8125, 0.0, 0.875, 0.0625, 0.8125, 0.0625, 0.8125, 0.1875, 0.75, 0.25, 0.75, 0.1875, 0.75, 0.125, 0.8125, 0.1875, 0.75, 0.1875, 0.8125, 0.125, 0.875, 0.1875, 0.8125, 0.1875, 0.1875, 0.3125, 0.125, 0.375, 0.125, 0.3125, 0.1875, 0.25, 0.125, 0.3125, 0.125, 0.25, 0.25, 0.25, 0.1875, 0.3125, 0.1875, 0.25, 0.0625, 0.3125, 0.0, 0.375, 0.0, 0.3125, 0.0625, 0.25, 0.0, 0.3125, 0.0, 0.25, 0.125, 0.25, 0.0625, 0.3125, 0.0625, 0.25, 0.0, 0.4375, 0.0625, 0.5, 0.0, 0.5, 0.0625, 0.375, 0.0, 0.4375, 0.0, 0.375, 0.125, 0.375, 0.0625, 0.4375, 0.0625, 0.375, 0.1875, 0.0625, 0.125, 0.125, 0.125, 0.0625, 0.1875, 0.0, 0.125, 0.0625, 0.125, 0.0, 0.25, 0.0, 0.1875, 0.0625, 0.1875, 0.0, 0.0625, 0.0625, 0.0, 0.125, 0.0, 0.0625, 0.0625, 0.0, 0.0, 0.0625, 0.0, 0.0, 0.125, 0.0, 0.0625, 0.0625, 0.0625, 0.0, 0.0625, 0.1875, 0.0, 0.25, 0.0, 0.1875, 0.0625, 0.125, 0.0, 0.1875, 0.0, 0.125, 0.125, 0.125, 0.0625, 0.1875, 0.0625, 0.125, 0.375, 0.0625, 0.4375, 0.125, 0.375, 0.125, 0.375, 0.0, 0.4375, 0.0625, 0.375, 0.0625, 0.5, 0.0, 0.4375, 0.0625, 0.4375, 0.0, 0.3125, 0.0625, 0.25, 0.125, 0.25, 0.0625, 0.3125, 0.0, 0.25, 0.0625, 0.25, 0.0, 0.375, 0.0, 0.3125, 0.0625, 0.3125, 0.0, 0.3125, 0.1875, 0.25, 0.25, 0.25, 0.1875, 0.3125, 0.125, 0.25, 0.1875, 0.25, 0.125, 0.375, 0.125, 0.3125, 0.1875, 0.3125, 0.125, 0.125, 0.8125, 0.1875, 0.875, 0.125, 0.875, 0.125, 0.75, 0.1875, 0.8125, 0.125, 0.8125, 0.1875, 0.75, 0.25, 0.8125, 0.1875, 0.8125, 0.0, 0.8125, 0.0625, 0.875, 0.0, 0.875, 0.0, 0.75, 0.0625, 0.8125, 0.0, 0.8125, 0.0625, 0.75, 0.125, 0.8125, 0.0625, 0.8125, 0.0, 0.9375, 0.0625, 1.0, 0.0, 1.0, 0.0, 0.875, 0.0625, 0.9375, 0.0, 0.9375, 0.0625, 0.875, 0.125, 0.9375, 0.0625, 0.9375, 0.125, 0.5625, 0.1875, 0.625, 0.125, 0.625, 0.125, 0.5, 0.1875, 0.5625, 0.125, 0.5625, 0.1875, 0.5, 0.25, 0.5625, 0.1875, 0.5625, 0.0, 0.5625, 0.0625, 0.625, 0.0, 0.625, 0.0625, 0.5, 0.0, 0.5625, 0.0, 0.5, 0.125, 0.5, 0.0625, 0.5625, 0.0625, 0.5, 0.0, 0.6875, 0.0625, 0.75, 0.0, 0.75, 0.0, 0.625, 0.0625, 0.6875, 0.0, 0.6875, 0.0625, 0.625, 0.125, 0.6875, 0.0625, 0.6875, 0.375, 0.5625, 0.4375, 0.625, 0.375, 0.625, 0.4375, 0.5, 0.375, 0.5625, 0.375, 0.5, 0.5, 0.5, 0.4375, 0.5625, 0.4375, 0.5, 0.25, 0.5625, 0.3125, 0.625, 0.25, 0.625, 0.25, 0.5, 0.3125, 0.5625, 0.25, 0.5625, 0.3125, 0.5, 0.375, 0.5625, 0.3125, 0.5625, 0.3125, 0.6875, 0.25, 0.75, 0.25, 0.6875, 0.3125, 0.625, 0.25, 0.6875, 0.25, 0.625, 0.375, 0.625, 0.3125, 0.6875, 0.3125, 0.625, 0.6875, 0.8125, 0.625, 0.875, 0.625, 0.8125, 0.6875, 0.75, 0.625, 0.8125, 0.625, 0.75, 0.75, 0.75, 0.6875, 0.8125, 0.6875, 0.75, 0.5, 0.8125, 0.5625, 0.875, 0.5, 0.875, 0.5, 0.75, 0.5625, 0.8125, 0.5, 0.8125, 0.625, 0.75, 0.5625, 0.8125, 0.5625, 0.75, 0.5, 0.9375, 0.5625, 1.0, 0.5, 1.0, 0.5, 0.875, 0.5625, 0.9375, 0.5, 0.9375, 0.625, 0.875, 0.5625, 0.9375, 0.5625, 0.875, 0.6875, 0.5625, 0.625, 0.625, 0.625, 0.5625, 0.625, 0.5, 0.6875, 0.5625, 0.625, 0.5625, 0.75, 0.5, 0.6875, 0.5625, 0.6875, 0.5, 0.5625, 0.5625, 0.5, 0.625, 0.5, 0.5625, 0.5625, 0.5, 0.5, 0.5625, 0.5, 0.5, 0.5625, 0.5, 0.625, 0.5625, 0.5625, 0.5625, 0.5, 0.6875, 0.5625, 0.75, 0.5, 0.75, 0.5, 0.625, 0.5625, 0.6875, 0.5, 0.6875, 0.625, 0.625, 0.5625, 0.6875, 0.5625, 0.625, 0.9375, 0.5625, 0.875, 0.625, 0.875, 0.5625, 0.9375, 0.5, 0.875, 0.5625, 0.875, 0.5, 1.0, 0.5, 0.9375, 0.5625, 0.9375, 0.5, 0.8125, 0.5625, 0.75, 0.625, 0.75, 0.5625, 0.8125, 0.5, 0.75, 0.5625, 0.75, 0.5, 0.875, 0.5, 0.8125, 0.5625, 0.8125, 0.5, 0.8125, 0.6875, 0.75, 0.75, 0.75, 0.6875, 0.8125, 0.625, 0.75, 0.6875, 0.75, 0.625, 0.875, 0.625, 0.8125, 0.6875, 0.8125, 0.625, 0.9375, 0.6875, 0.875, 0.75, 0.875, 0.6875, 0.9375, 0.625, 0.875, 0.6875, 0.875, 0.625, 1.0, 0.625, 0.9375, 0.6875, 0.9375, 0.625, 0.6875, 0.6875, 0.625, 0.75, 0.625, 0.6875, 0.6875, 0.625, 0.625, 0.6875, 0.625, 0.625, 0.75, 0.625, 0.6875, 0.6875, 0.6875, 0.625, 0.6875, 0.9375, 0.625, 1.0, 0.625, 0.9375, 0.6875, 0.875, 0.625, 0.9375, 0.625, 0.875, 0.75, 0.875, 0.6875, 0.9375, 0.6875, 0.875, 0.4375, 0.6875, 0.375, 0.75, 0.375, 0.6875, 0.4375, 0.625, 0.375, 0.6875, 0.375, 0.625, 0.5, 0.625, 0.4375, 0.6875, 0.4375, 0.625, 0.125, 0.6875, 0.1875, 0.75, 0.125, 0.75, 0.125, 0.625, 0.1875, 0.6875, 0.125, 0.6875, 0.1875, 0.625, 0.25, 0.6875, 0.1875, 0.6875, 0.125, 0.9375, 0.1875, 1.0, 0.125, 1.0, 0.125, 0.875, 0.1875, 0.9375, 0.125, 0.9375, 0.1875, 0.875, 0.25, 0.9375, 0.1875, 0.9375, 0.375, 0.1875, 0.4375, 0.25, 0.375, 0.25, 0.4375, 0.125, 0.375, 0.1875, 0.375, 0.125, 0.4375, 0.125, 0.5, 0.1875, 0.4375, 0.1875, 0.1875, 0.1875, 0.125, 0.25, 0.125, 0.1875, 0.1875, 0.125, 0.125, 0.1875, 0.125, 0.125, 0.25, 0.125, 0.1875, 0.1875, 0.1875, 0.125, 0.1875, 0.4375, 0.125, 0.5, 0.125, 0.4375, 0.1875, 0.375, 0.125, 0.4375, 0.125, 0.375, 0.1875, 0.375, 0.25, 0.4375, 0.1875, 0.4375, 0.875, 0.1875, 0.9375, 0.25, 0.875, 0.25, 0.875, 0.125, 0.9375, 0.1875, 0.875, 0.1875, 0.9375, 0.125, 1.0, 0.1875, 0.9375, 0.1875, 0.625, 0.1875, 0.6875, 0.25, 0.625, 0.25, 0.625, 0.125, 0.6875, 0.1875, 0.625, 0.1875, 0.6875, 0.125, 0.75, 0.1875, 0.6875, 0.1875, 0.625, 0.4375, 0.6875, 0.5, 0.625, 0.5, 0.625, 0.375, 0.6875, 0.4375, 0.625, 0.4375, 0.6875, 0.375, 0.75, 0.4375, 0.6875, 0.4375, 0.875, 0.4375, 0.9375, 0.5, 0.875, 0.5, 0.9375, 0.375, 0.875, 0.4375, 0.875, 0.375, 1.0, 0.375, 0.9375, 0.4375, 0.9375, 0.375, 0.4375, 0.4375, 0.375, 0.5, 0.375, 0.4375, 0.4375, 0.375, 0.375, 0.4375, 0.375, 0.375, 0.5, 0.375, 0.4375, 0.4375, 0.4375, 0.375, 0.4375, 0.9375, 0.375, 1.0, 0.375, 0.9375, 0.4375, 0.875, 0.375, 0.9375, 0.375, 0.875, 0.5, 0.875, 0.4375, 0.9375, 0.4375, 0.875, 0.9375, 0.9375, 0.875, 1.0, 0.875, 0.9375, 0.9375, 0.875, 0.875, 0.9375, 0.875, 0.875, 1.0, 0.875, 0.9375, 0.9375, 0.9375, 0.875, 0.0, 0.25, 0.0, 0.3125, 0.0, 0.3125, 0.0, 0.25, 0.0, 0.4375, 0.0, 0.5, 0.0, 0.5, 0.0, 0.4375, 0.75, 0.0, 0.6875, 0.0, 0.6875, 0.0, 0.75, 0.0, 0.0, 0.0625, 0.0, 0.125, 0.0, 0.125, 0.0, 0.0625, 0.5625, 0.0, 0.5, 0.0, 0.5, 0.0, 0.5625, 0.0, 0.0, 0.125, 0.0, 0.1875, 0.0, 0.1875, 0.0, 0.125, 1.0, 0.75, 1.0, 0.6875, 1.0, 0.6875, 1.0, 0.75, 0.9375, 0.0, 0.875, 0.0, 0.875, 0.0, 0.9375, 0.0, 1.0, 0.5625, 1.0, 0.5, 1.0, 0.5, 1.0, 0.5625, 0.875, 0.0, 0.8125, 0.0, 0.8125, 0.0, 0.875, 0.0, 0.25, 1.0, 0.3125, 1.0, 0.3125, 1.0, 0.25, 1.0, 1.0, 0.9375, 1.0, 0.875, 1.0, 0.875, 1.0, 0.9375, 0.4375, 1.0, 0.5, 1.0, 0.5, 1.0, 0.4375, 1.0, 1.0, 0.875, 1.0, 0.8125, 1.0, 0.8125, 1.0, 0.875, 0.0, 0.75, 0.0, 0.8125, 0.0, 0.8125, 0.0, 0.75, 0.0625, 1.0, 0.125, 1.0, 0.125, 1.0, 0.0625, 1.0, 0.0, 0.9375, 0.0, 1.0, 0.0, 1.0, 0.0, 0.9375, 0.125, 1.0, 0.1875, 1.0, 0.1875, 1.0, 0.125, 1.0, 0.0, 0.5625, 0.0, 0.625, 0.0, 0.625, 0.0, 0.5625, 0.25, 0.0, 0.1875, 0.0, 0.1875, 0.0, 0.25, 0.0, 0.0625, 0.0, 0.0, 0.0, 0.0, 0.0, 0.0625, 0.0, 0.0, 0.625, 0.0, 0.6875, 0.0, 0.6875, 0.0, 0.625, 0.4375, 0.0, 0.375, 0.0, 0.375, 0.0, 0.4375, 0.0, 1.0, 0.25, 1.0, 0.1875, 1.0, 0.1875, 1.0, 0.25, 1.0, 0.0625, 1.0, 0.0, 1.0, 0.0, 1.0, 0.0625, 0.375, 0.0, 0.3125, 0.0, 0.3125, 0.0, 0.375, 0.0, 1.0, 0.4375, 1.0, 0.375, 1.0, 0.375, 1.0, 0.4375, 0.75, 1.0, 0.8125, 1.0, 0.8125, 1.0, 0.75, 1.0, 0.9375, 1.0, 1.0, 1.0, 1.0, 1.0, 0.9375, 1.0, 1.0, 0.375, 1.0, 0.3125, 1.0, 0.3125, 1.0, 0.375, 0.5625, 1.0, 0.625, 1.0, 0.625, 1.0, 0.5625, 1.0, 0.625, 1.0, 0.6875, 1.0, 0.6875, 1.0, 0.625, 1.0, 0.0, 0.3125, 0.0, 0.375, 0.0, 0.375, 0.0, 0.3125, 0.0, 0.375, 0.0, 0.4375, 0.0, 0.4375, 0.0, 0.375, 0.6875, 0.0, 0.625, 0.0, 0.625, 0.0, 0.6875, 0.0, 0.0, 0.0, 0.0, 0.0625, 0.0, 0.0625, 0.0, 0.0, 0.625, 0.0, 0.5625, 0.0, 0.5625, 0.0, 0.625, 0.0, 0.0, 0.1875, 0.0, 0.25, 0.0, 0.25, 0.0, 0.1875, 1.0, 0.6875, 1.0, 0.625, 1.0, 0.625, 1.0, 0.6875, 1.0, 0.0, 0.9375, 0.0, 0.9375, 0.0, 1.0, 0.0, 1.0, 0.625, 1.0, 0.5625, 1.0, 0.5625, 1.0, 0.625, 0.8125, 0.0, 0.75, 0.0, 0.75, 0.0, 0.8125, 0.0, 0.3125, 1.0, 0.375, 1.0, 0.375, 1.0, 0.3125, 1.0, 1.0, 1.0, 1.0, 0.9375, 1.0, 0.9375, 1.0, 1.0, 0.375, 1.0, 0.4375, 1.0, 0.4375, 1.0, 0.375, 1.0, 1.0, 0.8125, 1.0, 0.75, 1.0, 0.75, 1.0, 0.8125, 0.0, 0.8125, 0.0, 0.875, 0.0, 0.875, 0.0, 0.8125, 0.0, 1.0, 0.0625, 1.0, 0.0625, 1.0, 0.0, 1.0, 0.1875, 1.0, 0.25, 1.0, 0.25, 1.0, 0.1875, 1.0, 0.0, 0.875, 0.0, 0.9375, 0.0, 0.9375, 0.0, 0.875, 0.1875, 0.0, 0.125, 0.0, 0.125, 0.0, 0.1875, 0.0, 0.0, 0.5, 0.0, 0.5625, 0.0, 0.5625, 0.0, 0.5, 0.0, 0.6875, 0.0, 0.75, 0.0, 0.75, 0.0, 0.6875, 0.125, 0.0, 0.0625, 0.0, 0.0625, 0.0, 0.125, 0.0, 1.0, 0.1875, 1.0, 0.125, 1.0, 0.125, 1.0, 0.1875, 0.5, 0.0, 0.4375, 0.0, 0.4375, 0.0, 0.5, 0.0, 0.3125, 0.0, 0.25, 0.0, 0.25, 0.0, 0.3125, 0.0, 1.0, 0.125, 1.0, 0.0625, 1.0, 0.0625, 1.0, 0.125, 0.8125, 1.0, 0.875, 1.0, 0.875, 1.0, 0.8125, 1.0, 1.0, 0.5, 1.0, 0.4375, 1.0, 0.4375, 1.0, 0.5, 1.0, 0.3125, 1.0, 0.25, 1.0, 0.25, 1.0, 0.3125, 0.875, 1.0, 0.9375, 1.0, 0.9375, 1.0, 0.875, 1.0, 0.5, 1.0, 0.5625, 1.0, 0.5625, 1.0, 0.5, 1.0, 0.6875, 1.0, 0.75, 1.0, 0.75, 1.0, 0.6875, 1.0, 0.0, 0.0625, 0.0, 0.125, 0.0, 0.1875, 0.0, 0.25, 0.0, 0.3125, 0.0, 0.375, 0.0, 0.4375, 0.0, 0.5, 0.0, 0.5625, 0.0, 0.625, 0.0, 0.6875, 0.0, 0.75, 0.0, 0.8125, 0.0, 0.875, 0.0, 0.9375, 0.0, 1.0, 0.0625, 1.0, 0.125, 1.0, 0.1875, 1.0, 0.25, 1.0, 0.3125, 1.0, 0.375, 1.0, 0.4375, 1.0, 0.5, 1.0, 0.5625, 1.0, 0.625, 1.0, 0.6875, 1.0, 0.75, 1.0, 0.8125, 1.0, 0.875, 1.0, 0.9375, 1.0, 1.0, 1.0, 1.0, 0.9375, 1.0, 0.875, 1.0, 0.8125, 1.0, 0.75, 1.0, 0.6875, 1.0, 0.625, 1.0, 0.5625, 1.0, 0.5, 1.0, 0.4375, 1.0, 0.375, 1.0, 0.3125, 1.0, 0.25, 1.0, 0.1875, 1.0, 0.125, 1.0, 0.0625, 1.0, 0.0, 0.9375, 0.0, 0.875, 0.0, 0.8125, 0.0, 0.75, 0.0, 0.6875, 0.0, 0.625, 0.0, 0.5625, 0.0, 0.5, 0.0, 0.4375, 0.0, 0.375, 0.0, 0.3125, 0.0, 0.25, 0.0, 0.1875, 0.0, 0.125, 0.0, 0.0625, 0.0, 0.0, 0.0, 1.0, 0.9375, 1.0, 1.0, 0.9375, 1.0, 0.4375, 0.9375, 0.5, 0.9375, 0.5, 1.0, 0.5, 0.4375, 0.5, 0.5, 0.4375, 0.5, 0.9375, 0.4375, 1.0, 0.4375, 1.0, 0.5, 0.6875, 0.4375, 0.75, 0.4375, 0.75, 0.5, 0.6875, 0.1875, 0.75, 0.1875, 0.75, 0.25, 0.9375, 0.1875, 1.0, 0.1875, 1.0, 0.25, 0.25, 0.4375, 0.25, 0.5, 0.1875, 0.5, 0.25, 0.1875, 0.25, 0.25, 0.1875, 0.25, 0.5, 0.1875, 0.5, 0.25, 0.4375, 0.25, 0.1875, 0.9375, 0.25, 0.9375, 0.25, 1.0, 0.1875, 0.6875, 0.25, 0.6875, 0.25, 0.75, 0.4375, 0.6875, 0.5, 0.6875, 0.5, 0.75, 0.75, 0.9375, 0.75, 1.0, 0.6875, 1.0, 0.75, 0.6875, 0.75, 0.75, 0.6875, 0.75, 1.0, 0.6875, 1.0, 0.75, 0.9375, 0.75, 0.875, 0.6875, 0.875, 0.75, 0.8125, 0.75, 0.875, 0.5625, 0.875, 0.625, 0.8125, 0.625, 1.0, 0.5625, 1.0, 0.625, 0.9375, 0.625, 0.625, 0.6875, 0.625, 0.75, 0.5625, 0.75, 0.625, 0.5625, 0.625, 0.625, 0.5625, 0.625, 0.75, 0.5625, 0.75, 0.625, 0.6875, 0.625, 0.625, 0.9375, 0.625, 1.0, 0.5625, 1.0, 0.625, 0.8125, 0.625, 0.875, 0.5625, 0.875, 0.75, 0.8125, 0.75, 0.875, 0.6875, 0.875, 0.3125, 0.6875, 0.375, 0.6875, 0.375, 0.75, 0.375, 0.5625, 0.375, 0.625, 0.3125, 0.625, 0.5, 0.5625, 0.5, 0.625, 0.4375, 0.625, 0.0625, 0.6875, 0.125, 0.6875, 0.125, 0.75, 0.0625, 0.5625, 0.125, 0.5625, 0.125, 0.625, 0.25, 0.5625, 0.25, 0.625, 0.1875, 0.625, 0.0625, 0.9375, 0.125, 0.9375, 0.125, 1.0, 0.0625, 0.8125, 0.125, 0.8125, 0.125, 0.875, 0.1875, 0.8125, 0.25, 0.8125, 0.25, 0.875, 0.375, 0.1875, 0.375, 0.25, 0.3125, 0.25, 0.375, 0.0625, 0.375, 0.125, 0.3125, 0.125, 0.5, 0.0625, 0.5, 0.125, 0.4375, 0.125, 0.125, 0.1875, 0.125, 0.25, 0.0625, 0.25, 0.125, 0.0625, 0.125, 0.125, 0.0625, 0.125, 0.25, 0.0625, 0.25, 0.125, 0.1875, 0.125, 0.0625, 0.4375, 0.125, 0.4375, 0.125, 0.5, 0.125, 0.3125, 0.125, 0.375, 0.0625, 0.375, 0.25, 0.3125, 0.25, 0.375, 0.1875, 0.375, 0.8125, 0.1875, 0.875, 0.1875, 0.875, 0.25, 0.8125, 0.0625, 0.875, 0.0625, 0.875, 0.125, 0.9375, 0.0625, 1.0, 0.0625, 1.0, 0.125, 0.5625, 0.1875, 0.625, 0.1875, 0.625, 0.25, 0.5625, 0.0625, 0.625, 0.0625, 0.625, 0.125, 0.6875, 0.0625, 0.75, 0.0625, 0.75, 0.125, 0.625, 0.4375, 0.625, 0.5, 0.5625, 0.5, 0.5625, 0.3125, 0.625, 0.3125, 0.625, 0.375, 0.6875, 0.3125, 0.75, 0.3125, 0.75, 0.375, 0.8125, 0.4375, 0.875, 0.4375, 0.875, 0.5, 0.875, 0.3125, 0.875, 0.375, 0.8125, 0.375, 0.9375, 0.3125, 1.0, 0.3125, 1.0, 0.375, 0.375, 0.4375, 0.375, 0.5, 0.3125, 0.5, 0.375, 0.3125, 0.375, 0.375, 0.3125, 0.375, 0.5, 0.3125, 0.5, 0.375, 0.4375, 0.375, 0.3125, 0.9375, 0.375, 0.9375, 0.375, 1.0, 0.3125, 0.8125, 0.375, 0.8125, 0.375, 0.875, 0.5, 0.8125, 0.5, 0.875, 0.4375, 0.875, 0.875, 0.9375, 0.875, 1.0, 0.8125, 1.0, 0.875, 0.8125, 0.875, 0.875, 0.8125, 0.875, 1.0, 0.8125, 1.0, 0.875, 0.9375, 0.875, 0.9375, 0.8125, 0.9375, 0.875, 0.875, 0.875, 0.9375, 0.75, 0.9375, 0.8125, 0.875, 0.8125, 1.0, 0.75, 1.0, 0.8125, 0.9375, 0.8125, 0.8125, 0.8125, 0.8125, 0.875, 0.75, 0.875, 0.8125, 0.75, 0.8125, 0.8125, 0.75, 0.8125, 0.875, 0.75, 0.875, 0.8125, 0.8125, 0.8125, 0.8125, 0.9375, 0.8125, 1.0, 0.75, 1.0, 0.8125, 0.875, 0.8125, 0.9375, 0.75, 0.9375, 0.875, 0.875, 0.875, 0.9375, 0.8125, 0.9375, 0.375, 0.8125, 0.4375, 0.8125, 0.4375, 0.875, 0.4375, 0.75, 0.4375, 0.8125, 0.375, 0.8125, 0.4375, 0.75, 0.5, 0.75, 0.5, 0.8125, 0.3125, 0.8125, 0.3125, 0.875, 0.25, 0.875, 0.3125, 0.75, 0.3125, 0.8125, 0.25, 0.8125, 0.3125, 0.75, 0.375, 0.75, 0.375, 0.8125, 0.25, 0.9375, 0.3125, 0.9375, 0.3125, 1.0, 0.25, 0.875, 0.3125, 0.875, 0.3125, 0.9375, 0.3125, 0.875, 0.375, 0.875, 0.375, 0.9375, 0.375, 0.3125, 0.4375, 0.3125, 0.4375, 0.375, 0.4375, 0.25, 0.4375, 0.3125, 0.375, 0.3125, 0.5, 0.25, 0.5, 0.3125, 0.4375, 0.3125, 0.3125, 0.3125, 0.3125, 0.375, 0.25, 0.375, 0.25, 0.25, 0.3125, 0.25, 0.3125, 0.3125, 0.3125, 0.25, 0.375, 0.25, 0.375, 0.3125, 0.3125, 0.4375, 0.3125, 0.5, 0.25, 0.5, 0.25, 0.375, 0.3125, 0.375, 0.3125, 0.4375, 0.3125, 0.375, 0.375, 0.375, 0.375, 0.4375, 0.9375, 0.3125, 0.9375, 0.375, 0.875, 0.375, 0.875, 0.25, 0.9375, 0.25, 0.9375, 0.3125, 0.9375, 0.25, 1.0, 0.25, 1.0, 0.3125, 0.75, 0.3125, 0.8125, 0.3125, 0.8125, 0.375, 0.75, 0.25, 0.8125, 0.25, 0.8125, 0.3125, 0.8125, 0.25, 0.875, 0.25, 0.875, 0.3125, 0.75, 0.4375, 0.8125, 0.4375, 0.8125, 0.5, 0.75, 0.375, 0.8125, 0.375, 0.8125, 0.4375, 0.8125, 0.375, 0.875, 0.375, 0.875, 0.4375, 0.625, 0.3125, 0.6875, 0.3125, 0.6875, 0.375, 0.625, 0.25, 0.6875, 0.25, 0.6875, 0.3125, 0.6875, 0.25, 0.75, 0.25, 0.75, 0.3125, 0.5, 0.3125, 0.5625, 0.3125, 0.5625, 0.375, 0.5, 0.25, 0.5625, 0.25, 0.5625, 0.3125, 0.625, 0.25, 0.625, 0.3125, 0.5625, 0.3125, 0.5625, 0.4375, 0.5625, 0.5, 0.5, 0.5, 0.5, 0.375, 0.5625, 0.375, 0.5625, 0.4375, 0.5625, 0.375, 0.625, 0.375, 0.625, 0.4375, 0.625, 0.0625, 0.6875, 0.0625, 0.6875, 0.125, 0.625, 0.0, 0.6875, 0.0, 0.6875, 0.0625, 0.6875, 0.0, 0.75, 0.0, 0.75, 0.0625, 0.5, 0.0625, 0.5625, 0.0625, 0.5625, 0.125, 0.5, 0.0, 0.5625, 0.0, 0.5625, 0.0625, 0.5625, 0.0, 0.625, 0.0, 0.625, 0.0625, 0.5625, 0.1875, 0.5625, 0.25, 0.5, 0.25, 0.5625, 0.125, 0.5625, 0.1875, 0.5, 0.1875, 0.5625, 0.125, 0.625, 0.125, 0.625, 0.1875, 0.875, 0.0625, 0.9375, 0.0625, 0.9375, 0.125, 0.875, 0.0, 0.9375, 0.0, 0.9375, 0.0625, 0.9375, 0.0, 1.0, 0.0, 1.0, 0.0625, 0.75, 0.0625, 0.8125, 0.0625, 0.8125, 0.125, 0.75, 0.0, 0.8125, 0.0, 0.8125, 0.0625, 0.8125, 0.0, 0.875, 0.0, 0.875, 0.0625, 0.8125, 0.1875, 0.8125, 0.25, 0.75, 0.25, 0.75, 0.125, 0.8125, 0.125, 0.8125, 0.1875, 0.8125, 0.125, 0.875, 0.125, 0.875, 0.1875, 0.1875, 0.3125, 0.1875, 0.375, 0.125, 0.375, 0.1875, 0.25, 0.1875, 0.3125, 0.125, 0.3125, 0.25, 0.25, 0.25, 0.3125, 0.1875, 0.3125, 0.0625, 0.3125, 0.0625, 0.375, 0.0, 0.375, 0.0625, 0.25, 0.0625, 0.3125, 0.0, 0.3125, 0.125, 0.25, 0.125, 0.3125, 0.0625, 0.3125, 0.0, 0.4375, 0.0625, 0.4375, 0.0625, 0.5, 0.0625, 0.375, 0.0625, 0.4375, 0.0, 0.4375, 0.125, 0.375, 0.125, 0.4375, 0.0625, 0.4375, 0.1875, 0.0625, 0.1875, 0.125, 0.125, 0.125, 0.1875, 0.0, 0.1875, 0.0625, 0.125, 0.0625, 0.25, 0.0, 0.25, 0.0625, 0.1875, 0.0625, 0.0625, 0.0625, 0.0625, 0.125, 0.0, 0.125, 0.0625, 0.0, 0.0625, 0.0625, 0.0, 0.0625, 0.125, 0.0, 0.125, 0.0625, 0.0625, 0.0625, 0.0625, 0.1875, 0.0625, 0.25, 0.0, 0.25, 0.0625, 0.125, 0.0625, 0.1875, 0.0, 0.1875, 0.125, 0.125, 0.125, 0.1875, 0.0625, 0.1875, 0.375, 0.0625, 0.4375, 0.0625, 0.4375, 0.125, 0.375, 0.0, 0.4375, 0.0, 0.4375, 0.0625, 0.5, 0.0, 0.5, 0.0625, 0.4375, 0.0625, 0.3125, 0.0625, 0.3125, 0.125, 0.25, 0.125, 0.3125, 0.0, 0.3125, 0.0625, 0.25, 0.0625, 0.375, 0.0, 0.375, 0.0625, 0.3125, 0.0625, 0.3125, 0.1875, 0.3125, 0.25, 0.25, 0.25, 0.3125, 0.125, 0.3125, 0.1875, 0.25, 0.1875, 0.375, 0.125, 0.375, 0.1875, 0.3125, 0.1875, 0.125, 0.8125, 0.1875, 0.8125, 0.1875, 0.875, 0.125, 0.75, 0.1875, 0.75, 0.1875, 0.8125, 0.1875, 0.75, 0.25, 0.75, 0.25, 0.8125, 0.0, 0.8125, 0.0625, 0.8125, 0.0625, 0.875, 0.0, 0.75, 0.0625, 0.75, 0.0625, 0.8125, 0.0625, 0.75, 0.125, 0.75, 0.125, 0.8125, 0.0, 0.9375, 0.0625, 0.9375, 0.0625, 1.0, 0.0, 0.875, 0.0625, 0.875, 0.0625, 0.9375, 0.0625, 0.875, 0.125, 0.875, 0.125, 0.9375, 0.125, 0.5625, 0.1875, 0.5625, 0.1875, 0.625, 0.125, 0.5, 0.1875, 0.5, 0.1875, 0.5625, 0.1875, 0.5, 0.25, 0.5, 0.25, 0.5625, 0.0, 0.5625, 0.0625, 0.5625, 0.0625, 0.625, 0.0625, 0.5, 0.0625, 0.5625, 0.0, 0.5625, 0.125, 0.5, 0.125, 0.5625, 0.0625, 0.5625, 0.0, 0.6875, 0.0625, 0.6875, 0.0625, 0.75, 0.0, 0.625, 0.0625, 0.625, 0.0625, 0.6875, 0.0625, 0.625, 0.125, 0.625, 0.125, 0.6875, 0.375, 0.5625, 0.4375, 0.5625, 0.4375, 0.625, 0.4375, 0.5, 0.4375, 0.5625, 0.375, 0.5625, 0.5, 0.5, 0.5, 0.5625, 0.4375, 0.5625, 0.25, 0.5625, 0.3125, 0.5625, 0.3125, 0.625, 0.25, 0.5, 0.3125, 0.5, 0.3125, 0.5625, 0.3125, 0.5, 0.375, 0.5, 0.375, 0.5625, 0.3125, 0.6875, 0.3125, 0.75, 0.25, 0.75, 0.3125, 0.625, 0.3125, 0.6875, 0.25, 0.6875, 0.375, 0.625, 0.375, 0.6875, 0.3125, 0.6875, 0.6875, 0.8125, 0.6875, 0.875, 0.625, 0.875, 0.6875, 0.75, 0.6875, 0.8125, 0.625, 0.8125, 0.75, 0.75, 0.75, 0.8125, 0.6875, 0.8125, 0.5, 0.8125, 0.5625, 0.8125, 0.5625, 0.875, 0.5, 0.75, 0.5625, 0.75, 0.5625, 0.8125, 0.625, 0.75, 0.625, 0.8125, 0.5625, 0.8125, 0.5, 0.9375, 0.5625, 0.9375, 0.5625, 1.0, 0.5, 0.875, 0.5625, 0.875, 0.5625, 0.9375, 0.625, 0.875, 0.625, 0.9375, 0.5625, 0.9375, 0.6875, 0.5625, 0.6875, 0.625, 0.625, 0.625, 0.625, 0.5, 0.6875, 0.5, 0.6875, 0.5625, 0.75, 0.5, 0.75, 0.5625, 0.6875, 0.5625, 0.5625, 0.5625, 0.5625, 0.625, 0.5, 0.625, 0.5625, 0.5, 0.5625, 0.5625, 0.5, 0.5625, 0.5625, 0.5, 0.625, 0.5, 0.625, 0.5625, 0.5, 0.6875, 0.5625, 0.6875, 0.5625, 0.75, 0.5, 0.625, 0.5625, 0.625, 0.5625, 0.6875, 0.625, 0.625, 0.625, 0.6875, 0.5625, 0.6875, 0.9375, 0.5625, 0.9375, 0.625, 0.875, 0.625, 0.9375, 0.5, 0.9375, 0.5625, 0.875, 0.5625, 1.0, 0.5, 1.0, 0.5625, 0.9375, 0.5625, 0.8125, 0.5625, 0.8125, 0.625, 0.75, 0.625, 0.8125, 0.5, 0.8125, 0.5625, 0.75, 0.5625, 0.875, 0.5, 0.875, 0.5625, 0.8125, 0.5625, 0.8125, 0.6875, 0.8125, 0.75, 0.75, 0.75, 0.8125, 0.625, 0.8125, 0.6875, 0.75, 0.6875, 0.875, 0.625, 0.875, 0.6875, 0.8125, 0.6875, 0.9375, 0.6875, 0.9375, 0.75, 0.875, 0.75, 0.9375, 0.625, 0.9375, 0.6875, 0.875, 0.6875, 1.0, 0.625, 1.0, 0.6875, 0.9375, 0.6875, 0.6875, 0.6875, 0.6875, 0.75, 0.625, 0.75, 0.6875, 0.625, 0.6875, 0.6875, 0.625, 0.6875, 0.75, 0.625, 0.75, 0.6875, 0.6875, 0.6875, 0.6875, 0.9375, 0.6875, 1.0, 0.625, 1.0, 0.6875, 0.875, 0.6875, 0.9375, 0.625, 0.9375, 0.75, 0.875, 0.75, 0.9375, 0.6875, 0.9375, 0.4375, 0.6875, 0.4375, 0.75, 0.375, 0.75, 0.4375, 0.625, 0.4375, 0.6875, 0.375, 0.6875, 0.5, 0.625, 0.5, 0.6875, 0.4375, 0.6875, 0.125, 0.6875, 0.1875, 0.6875, 0.1875, 0.75, 0.125, 0.625, 0.1875, 0.625, 0.1875, 0.6875, 0.1875, 0.625, 0.25, 0.625, 0.25, 0.6875, 0.125, 0.9375, 0.1875, 0.9375, 0.1875, 1.0, 0.125, 0.875, 0.1875, 0.875, 0.1875, 0.9375, 0.1875, 0.875, 0.25, 0.875, 0.25, 0.9375, 0.375, 0.1875, 0.4375, 0.1875, 0.4375, 0.25, 0.4375, 0.125, 0.4375, 0.1875, 0.375, 0.1875, 0.4375, 0.125, 0.5, 0.125, 0.5, 0.1875, 0.1875, 0.1875, 0.1875, 0.25, 0.125, 0.25, 0.1875, 0.125, 0.1875, 0.1875, 0.125, 0.1875, 0.25, 0.125, 0.25, 0.1875, 0.1875, 0.1875, 0.1875, 0.4375, 0.1875, 0.5, 0.125, 0.5, 0.1875, 0.375, 0.1875, 0.4375, 0.125, 0.4375, 0.1875, 0.375, 0.25, 0.375, 0.25, 0.4375, 0.875, 0.1875, 0.9375, 0.1875, 0.9375, 0.25, 0.875, 0.125, 0.9375, 0.125, 0.9375, 0.1875, 0.9375, 0.125, 1.0, 0.125, 1.0, 0.1875, 0.625, 0.1875, 0.6875, 0.1875, 0.6875, 0.25, 0.625, 0.125, 0.6875, 0.125, 0.6875, 0.1875, 0.6875, 0.125, 0.75, 0.125, 0.75, 0.1875, 0.625, 0.4375, 0.6875, 0.4375, 0.6875, 0.5, 0.625, 0.375, 0.6875, 0.375, 0.6875, 0.4375, 0.6875, 0.375, 0.75, 0.375, 0.75, 0.4375, 0.875, 0.4375, 0.9375, 0.4375, 0.9375, 0.5, 0.9375, 0.375, 0.9375, 0.4375, 0.875, 0.4375, 1.0, 0.375, 1.0, 0.4375, 0.9375, 0.4375, 0.4375, 0.4375, 0.4375, 0.5, 0.375, 0.5, 0.4375, 0.375, 0.4375, 0.4375, 0.375, 0.4375, 0.5, 0.375, 0.5, 0.4375, 0.4375, 0.4375, 0.4375, 0.9375, 0.4375, 1.0, 0.375, 1.0, 0.4375, 0.875, 0.4375, 0.9375, 0.375, 0.9375, 0.5, 0.875, 0.5, 0.9375, 0.4375, 0.9375, 0.9375, 0.9375, 0.9375, 1.0, 0.875, 1.0, 0.9375, 0.875, 0.9375, 0.9375, 0.875, 0.9375, 1.0, 0.875, 1.0, 0.9375, 0.9375, 0.9375])
me_plane.materials.append(mat_ground)
me_plane.use_remesh_fix_poles = True
me_plane.use_remesh_preserve_attributes = False
me_plane.update()
me_plane_001 = bpy.data.meshes.new('Plane.001')
me_plane_001.from_pydata([(-0.1929, -0.5885, -0.05858), (0.1976, -0.4136, 0.1311), (-0.1929, 0.5885, -0.05858), (0.1976, 0.4136, 0.1311), (-0.2352, -0.7176, 1.52), (0.2306, -0.5117, 1.331), (0.2306, 0.5117, 1.331), (-0.2352, 0.4784, 1.52), (-0.2352, 0.3144, 1.714), (-0.2352, 0.0, 1.803), (-0.2352, -0.3121, 1.717), (-0.2352, -0.4784, 1.52), (0.2306, -0.3904, 1.331), (0.2311, -0.2052, 1.55), (0.2304, -0.0005939, 1.606), (0.2311, 0.207, 1.547), (0.2306, 0.3904, 1.331), (0.1929, -0.5885, -0.05858), (0.2352, 0.4784, 1.52), (0.2352, -0.4784, 1.52), (0.2352, 0.3144, 1.714), (0.1054, -0.4136, 0.1334), (0.1054, 0.4136, 0.1334), (0.1384, 0.3904, 1.333), (0.1384, 0.5117, 1.333), (0.1384, -0.5117, 1.333), (0.1384, -0.3904, 1.333), (0.1389, -0.2052, 1.552), (0.1382, -0.0005938, 1.608), (0.1389, 0.207, 1.55), (0.1217, -0.7176, 1.52), (0.2232, -0.6809, 1.071), (0.2333, -0.6341, 1.443), (0.2352, -0.5673, 1.52), (0.2336, -0.2697, 1.65), (0.16, -0.3121, 1.717), (0.2352, -0.4439, 1.561), (-0.08045, 0.7176, 1.52), (-0.2311, 0.705, 1.366), (-0.2352, 0.5628, 1.52), (0.113, 0.5885, -0.05858), (0.1949, 0.5148, 0.02133), (0.1929, 0.5085, -0.05858), (0.2333, 0.6309, 1.44), (0.1553, 0.7176, 1.52), (0.2352, 0.5372, 1.52), (0.2067, 0.3144, 1.714), (0.16, -0.3121, 1.717), (0.2352, 0.3144, 1.714), (0.547, -0.4302, 0.4395), (0.5623, 0.395, 0.5654), (0.2352, 0.3682, 1.651), (0.2352, 0.4188, 1.591), (0.2347, -0.3825, 1.593), (0.2336, -0.2697, 1.65), (0.2264, -0.2739, 1.657), (0.2304, -0.0005939, 1.606)], [], [(40, 2, 38, 37, 44), (2, 0, 4, 11, 10, 9, 8, 7, 39, 38), (1, 5, 32, 31, 17), (1, 3, 22, 21), (5, 12, 19, 33, 32), (21, 22, 50, 49), (11, 19, 36, 35, 10), (8, 20, 18, 7), (0, 2, 40, 42, 17), (7, 18, 45, 44, 37, 39), (16, 6, 43, 45, 18), (30, 31, 32), (0, 17, 31, 30, 4), (29, 28, 56, 48), (13, 14, 56, 54), (15, 20, 48), (15, 16, 18, 20), (10, 35, 55, 47), (15, 14, 28, 29), (12, 5, 25, 26), (6, 16, 23, 24), (16, 15, 29, 23), (13, 12, 26, 27), (3, 6, 24, 22), (14, 13, 27, 28), (5, 1, 21, 25), (30, 32, 33), (4, 30, 33, 19, 11), (34, 35, 36), (20, 8, 46, 48), (28, 27, 54, 56), (12, 13, 34, 36, 19), (37, 38, 39), (6, 3, 41, 43), (40, 41, 42), (43, 44, 45), (43, 41, 40, 44), (3, 1, 17, 42, 41), (47, 55, 56), (47, 56, 48, 46), (49, 50, 52, 51, 48, 56, 54, 53, 36), (54, 56, 55), (14, 15, 48, 56), (23, 29, 48, 51), (24, 23, 51, 52), (8, 9, 47, 46), (22, 24, 52, 50), (9, 10, 47), (25, 21, 49, 36), (26, 25, 36, 53), (34, 13, 54), (35, 34, 54, 55), (27, 26, 53, 54)])
_uv = me_plane_001.uv_layers.new(name='UVMap')
_uv.uv.foreach_set('vector', [0.7928, 1.0, 0.0, 1.0, 0.0, 1.0, 0.329, 1.0, 0.83, 1.0, 0.0, 1.0, 0.0, 0.0, 0.0, 0.0, 0.0, 0.1667, 0.0, 0.2825, 0.0, 0.5, 0.0, 0.7191, 0.0, 0.8333, 0.0, 0.8921, 0.0, 1.0, 1.0, 0.1547, 1.0, 0.1371, 1.0, 0.05558, 1.0, 0.0, 1.0, 0.0, 1.0, 0.1547, 1.0, 0.8453, 1.0, 0.8453, 1.0, 0.1547, 1.0, 0.1371, 1.0, 0.223, 1.0, 0.1667, 1.0, 0.1047, 1.0, 0.05558, 1.0, 0.1547, 1.0, 0.8453, 1.0, 0.8453, 1.0, 0.1547, 0.0, 0.1667, 1.0, 0.1667, 1.0, 0.1907, 0.84, 0.2825, 0.0, 0.2825, 0.0, 0.7191, 1.0, 0.7191, 1.0, 0.8333, 0.0, 0.8333, 0.0, 0.0, 0.0, 1.0, 0.7928, 1.0, 1.0, 0.9321, 1.0, 0.0, 0.0, 0.8333, 1.0, 0.8333, 1.0, 0.8743, 0.83, 1.0, 0.329, 1.0, 0.0, 0.8921, 1.0, 0.777, 1.0, 0.8629, 1.0, 0.9423, 1.0, 0.8743, 1.0, 0.8333, 0.7587, 0.0, 1.0, 0.0, 1.0, 0.05558, 0.0, 0.0, 1.0, 0.0, 1.0, 0.0, 0.7587, 0.0, 0.0, 0.0, 1.0, 0.645, 1.0, 0.4996, 1.0, 0.4996, 1.0, 0.645, 1.0, 0.3563, 1.0, 0.4996, 1.0, 0.4996, 1.0, 0.3563, 1.0, 0.645, 1.0, 0.7191, 1.0, 0.645, 1.0, 0.645, 1.0, 0.777, 1.0, 0.8333, 1.0, 0.7191, 0.0, 0.2825, 0.84, 0.2825, 0.84, 0.2825, 0.0, 0.2825, 1.0, 0.645, 1.0, 0.4996, 1.0, 0.4996, 1.0, 0.645, 1.0, 0.223, 1.0, 0.1371, 1.0, 0.1371, 1.0, 0.223, 1.0, 0.8629, 1.0, 0.777, 1.0, 0.777, 1.0, 0.8629, 1.0, 0.777, 1.0, 0.645, 1.0, 0.645, 1.0, 0.777, 1.0, 0.3563, 1.0, 0.223, 1.0, 0.223, 1.0, 0.3563, 1.0, 0.8453, 1.0, 0.8629, 1.0, 0.8629, 1.0, 0.8453, 1.0, 0.4996, 1.0, 0.3563, 1.0, 0.3563, 1.0, 0.4996, 1.0, 0.1371, 1.0, 0.1547, 1.0, 0.1547, 1.0, 0.1371, 0.7587, 0.0, 1.0, 0.05558, 1.0, 0.1047, 0.0, 0.0, 0.7587, 0.0, 1.0, 0.1047, 1.0, 0.1667, 0.0, 0.1667, 1.0, 0.3118, 1.0, 0.2829, 1.0, 0.1907, 1.0, 0.7191, 0.0, 0.7191, 0.0, 0.7191, 1.0, 0.7191, 1.0, 0.4996, 1.0, 0.3563, 1.0, 0.3563, 1.0, 0.4996, 1.0, 0.223, 1.0, 0.3563, 1.0, 0.3118, 1.0, 0.1907, 1.0, 0.1667, 0.329, 1.0, 0.0, 1.0, 0.0, 0.8921, 1.0, 0.8629, 1.0, 0.8453, 1.0, 0.9348, 1.0, 0.9423, 0.7928, 1.0, 1.0, 1.0, 1.0, 0.9321, 1.0, 0.9423, 1.0, 1.0, 1.0, 0.8743, 1.0, 0.9423, 1.0, 0.9348, 0.7928, 1.0, 0.83, 1.0, 1.0, 0.8453, 1.0, 0.1547, 1.0, 0.0, 1.0, 0.9321, 1.0, 0.9348, 0.0, 0.2825, 0.84, 0.2825, 0.84, 0.5, 0.0, 0.5, 0.84, 0.5, 1.0, 0.7191, 0.0, 0.7191, 1.0, 0.1547, 1.0, 0.8453, 1.0, 0.8629, 1.0, 0.777, 1.0, 0.645, 1.0, 0.4996, 1.0, 0.3563, 1.0, 0.223, 1.0, 0.1371, 1.0, 0.3118, 0.84, 0.5, 0.84, 0.2825, 1.0, 0.4996, 1.0, 0.645, 1.0, 0.645, 1.0, 0.4996, 1.0, 0.777, 1.0, 0.645, 1.0, 0.645, 1.0, 0.777, 1.0, 0.8629, 1.0, 0.777, 1.0, 0.777, 1.0, 0.8629, 0.0, 0.7191, 0.0, 0.5, 0.0, 0.5, 0.0, 0.7191, 1.0, 0.8453, 1.0, 0.8629, 1.0, 0.8629, 1.0, 0.8453, 0.0, 0.5, 0.0, 0.2825, 0.0, 0.5, 1.0, 0.1371, 1.0, 0.1547, 1.0, 0.1547, 1.0, 0.1371, 1.0, 0.223, 1.0, 0.1371, 1.0, 0.1371, 1.0, 0.223, 1.0, 0.3118, 1.0, 0.3563, 1.0, 0.3118, 1.0, 0.2829, 1.0, 0.3118, 1.0, 0.3118, 1.0, 0.2829, 1.0, 0.3563, 1.0, 0.223, 1.0, 0.223, 1.0, 0.3563])
me_plane_001.materials.append(mat_stone)
me_plane_001.use_remesh_fix_poles = True
me_plane_001.use_remesh_preserve_attributes = False
me_plane_001.update()
me_plane_002 = bpy.data.meshes.new('Plane.002')
me_plane_002.from_pydata([(-0.3489, -0.3489, -0.2175), (0.3489, -0.3489, -0.2175), (-0.3489, 0.3489, -0.2175), (0.3489, 0.3489, -0.2175), (-0.3489, 0.3489, 0.176), (-0.3489, -0.3489, 0.176), (0.3489, -0.3489, 0.176), (0.3489, 0.3489, 0.176), (-0.2082, 0.2082, 0.2883), (-0.2082, -0.2082, 0.2883), (0.2082, -0.2082, 0.2883), (-0.2223, 0.2223, 1.42), (-0.2223, -0.2223, 1.42), (0.2223, -0.2223, 1.42), (0.2223, 0.2223, 1.42), (-0.2223, 0.2223, 1.904), (-0.2223, -0.2223, 1.904), (0.2223, -0.2223, 1.904), (0.2223, 0.2223, 1.904), (-0.2223, 0.2223, 2.522), (-0.2223, -0.2223, 2.522), (0.2223, 0.2223, 2.522), (-0.2223, -0.7149, 1.42), (0.2223, 0.7149, 1.42), (-0.2223, 0.7149, 1.42), (0.2223, -0.2223, 2.198), (0.2223, -0.04344, 2.522), (0.04344, -0.2223, 2.522), (-0.2152, -0.2152, 0.8542), (-0.2152, 0.2152, 0.8542), (0.2152, -0.0623, 0.8542), (0.2171, -0.2171, 1.007), (0.0623, -0.2152, 0.8542), (0.2133, -0.2133, 0.7013), (-0.2223, -0.7149, 1.812), (-0.2223, -0.6224, 1.904), (0.2223, -0.6224, 1.904), (0.2223, -0.7149, 1.624), (0.2223, 0.5795, 1.904), (0.2223, 0.7149, 1.769), (0.08689, 0.7149, 1.904), (-0.2223, 0.7149, 1.779), (-0.2223, 0.5893, 1.904), (-0.09668, 0.7149, 1.904), (0.1083, 0.2082, 0.2883), (0.2082, 0.1083, 0.2883), (0.2697, 0.2697, 0.2392), (0.2152, 0.1153, 0.8542), (0.1153, 0.2152, 0.8542), (0.2206, 0.2206, 1.283), (0.1157, -0.7149, 1.42), (0.2223, -0.6084, 1.42), (0.2223, -0.7149, 1.527)], [], [(0, 2, 3, 1), (5, 6, 10, 9), (3, 2, 4, 7), (0, 1, 6, 5), (1, 3, 7, 6), (2, 0, 5, 4), (30, 31, 32), (44, 8, 29, 48), (4, 5, 9, 8), (31, 30, 47, 49, 14, 13), (14, 11, 24, 23), (29, 28, 12, 11), (9, 10, 33, 32, 28), (49, 48, 29, 11, 14), (13, 14, 18, 17), (11, 12, 16, 15), (17, 18, 21, 26, 25), (15, 16, 20, 19), (18, 15, 19, 21), (20, 27, 26, 21, 19), (18, 14, 23, 39, 38), (16, 12, 22, 34, 35), (15, 18, 38, 40, 43, 42), (13, 17, 36, 37, 52, 51), (11, 15, 42, 41, 24), (12, 13, 51, 50, 22), (25, 26, 27), (16, 17, 25, 27, 20), (7, 4, 8, 44, 46), (8, 9, 28, 29), (28, 32, 31, 13, 12), (30, 32, 33), (6, 7, 46, 45, 10), (34, 37, 36, 35), (17, 16, 35, 36), (38, 39, 40), (41, 42, 43), (23, 24, 41, 43, 40, 39), (44, 45, 46), (47, 48, 49), (44, 48, 47, 45), (10, 45, 47, 30, 33), (50, 51, 52), (22, 50, 52, 37, 34)])
_uv = me_plane_002.uv_layers.new(name='UVMap')
_uv.uv.foreach_set('vector', [0.0, 0.0, 0.0, 1.0, 1.0, 1.0, 1.0, 0.0, 0.0, 0.0, 1.0, 0.0, 1.0, 0.0, 0.0, 0.0, 1.0, 1.0, 0.0, 1.0, 0.0, 1.0, 1.0, 1.0, 0.0, 0.0, 1.0, 0.0, 1.0, 0.0, 0.0, 0.0, 1.0, 0.0, 1.0, 1.0, 1.0, 1.0, 1.0, 0.0, 0.0, 1.0, 0.0, 0.0, 0.0, 0.0, 0.0, 1.0, 1.0, 0.3553, 1.0, 0.0, 0.6447, 0.0, 0.7601, 1.0, 0.0, 1.0, 0.0, 1.0, 0.7679, 1.0, 0.0, 1.0, 0.0, 0.0, 0.0, 0.0, 0.0, 1.0, 1.0, 0.0, 1.0, 0.3553, 1.0, 0.7679, 1.0, 1.0, 1.0, 1.0, 1.0, 0.0, 1.0, 1.0, 0.0, 1.0, 0.0, 1.0, 1.0, 1.0, 0.0, 1.0, 0.0, 0.0, 0.0, 0.0, 0.0, 1.0, 0.0, 0.0, 1.0, 0.0, 1.0, 0.0, 0.6447, 0.0, 0.0, 0.0, 1.0, 1.0, 0.7679, 1.0, 0.0, 1.0, 0.0, 1.0, 1.0, 1.0, 1.0, 0.0, 1.0, 1.0, 1.0, 1.0, 1.0, 0.0, 0.0, 1.0, 0.0, 0.0, 0.0, 0.0, 0.0, 1.0, 1.0, 0.0, 1.0, 1.0, 1.0, 1.0, 1.0, 0.4023, 1.0, 0.0, 0.0, 1.0, 0.0, 0.0, 0.0, 0.0, 0.0, 1.0, 1.0, 1.0, 0.0, 1.0, 0.0, 1.0, 1.0, 1.0, 0.0, 0.0, 0.5977, 0.0, 1.0, 0.4023, 1.0, 1.0, 0.0, 1.0, 1.0, 1.0, 1.0, 1.0, 1.0, 1.0, 1.0, 1.0, 1.0, 1.0, 0.0, 0.0, 0.0, 0.0, 0.0, 0.0, 0.0, 0.0, 0.0, 0.0, 0.0, 1.0, 1.0, 1.0, 1.0, 1.0, 0.6954, 1.0, 0.2825, 1.0, 0.0, 1.0, 1.0, 0.0, 1.0, 0.0, 1.0, 0.0, 1.0, 0.0, 1.0, 0.0, 1.0, 0.0, 0.0, 1.0, 0.0, 1.0, 0.0, 1.0, 0.0, 1.0, 0.0, 1.0, 0.0, 0.0, 1.0, 0.0, 1.0, 0.0, 0.7604, 0.0, 0.0, 0.0, 1.0, 0.0, 1.0, 0.4023, 0.5977, 0.0, 0.0, 0.0, 1.0, 0.0, 1.0, 0.0, 0.5977, 0.0, 0.0, 0.0, 1.0, 1.0, 0.0, 1.0, 0.0, 1.0, 0.7601, 1.0, 1.0, 1.0, 0.0, 1.0, 0.0, 0.0, 0.0, 0.0, 0.0, 1.0, 0.0, 0.0, 0.6447, 0.0, 1.0, 0.0, 1.0, 0.0, 0.0, 0.0, 1.0, 0.3553, 0.6447, 0.0, 1.0, 0.0, 1.0, 0.0, 1.0, 1.0, 1.0, 1.0, 1.0, 0.7601, 1.0, 0.0, 0.0, 0.0, 1.0, 0.0, 1.0, 0.0, 0.0, 0.0, 1.0, 0.0, 0.0, 0.0, 0.0, 0.0, 1.0, 0.0, 1.0, 1.0, 1.0, 1.0, 0.6954, 1.0, 0.0, 1.0, 0.0, 1.0, 0.2825, 1.0, 1.0, 1.0, 0.0, 1.0, 0.0, 1.0, 0.2825, 1.0, 0.6954, 1.0, 1.0, 1.0, 0.7601, 1.0, 1.0, 1.0, 1.0, 1.0, 1.0, 0.7679, 1.0, 1.0, 1.0, 1.0, 0.7601, 1.0, 0.7679, 1.0, 1.0, 0.7679, 1.0, 0.7601, 1.0, 0.0, 1.0, 0.7601, 1.0, 0.7679, 1.0, 0.3553, 1.0, 0.0, 0.7604, 0.0, 1.0, 0.0, 1.0, 0.0, 0.0, 0.0, 0.7604, 0.0, 1.0, 0.0, 1.0, 0.0, 0.0, 0.0])
me_plane_002.materials.append(mat_stone)
me_plane_002.use_remesh_fix_poles = True
me_plane_002.use_remesh_preserve_attributes = False
me_plane_002.update()
me_plane_003 = bpy.data.meshes.new('Plane.003')
me_plane_003.from_pydata([(-1.496, -0.6642, -0.4616), (1.496, -0.6642, -0.4616), (-1.496, 0.6642, -0.4616), (1.496, 0.6642, -0.4616), (-1.626, 0.8439, 3.041), (-1.626, -0.8439, 3.041), (1.614, -4.431e-08, 3.424), (-1.626, -4.325e-08, 3.836), (1.843, -4.431e-08, 3.424), (-1.801, 0.9611, 2.541), (1.801, 0.9611, 2.541), (-1.801, -0.9611, 2.541), (1.521, 0.6889, 0.2111), (-1.521, -0.6889, 0.2111), (-1.521, 0.6889, 0.2111), (1.521, -0.6889, 0.2111), (-1.381, 0.5194, 0.2421), (-1.658, 0.794, 2.572), (1.401, -0.3685, 0.4105), (1.571, -0.5372, 1.842), (-1.342, -0.7611, 2.293), (1.571, 0.5372, 1.842), (1.401, 0.3685, 0.4105), (-1.131, -0.5523, 0.5212), (1.614, 0.571, 2.892), (1.614, -0.571, 2.892), (1.843, -1.002, 2.892), (1.843, -0.571, 2.892), (1.843, 0.571, 2.892), (1.131, -0.5523, 0.5212), (1.342, -0.7611, 2.293), (1.658, 0.794, 2.572), (1.381, 0.5194, 0.2421), (1.638, -5.96e-08, 2.404), (-0.2932, -0.3685, 0.4314), (-0.1225, -0.5372, 1.863), (-0.0556, -5.96e-08, 2.425), (-0.1225, 0.5372, 1.863), (-0.2932, 0.3685, 0.4314), (1.381, -0.5194, 0.2421), (1.658, -0.794, 2.572), (-1.658, -0.794, 2.572), (-1.381, -0.5194, 0.2421), (1.131, -0.4662, 0.5313), (1.342, -0.675, 2.303), (-1.342, -0.675, 2.303), (-1.131, -0.4662, 0.5313), (-0.4986, -0.6642, -0.4616), (0.4986, -0.6642, -0.4616), (0.4986, 0.6642, -0.4616), (-0.4986, 0.6642, -0.4616), (0.6144, 0.8439, 3.041), (-0.6144, 0.8439, 3.041), (0.6003, -0.9611, 2.541), (-0.6003, -0.9611, 2.541), (-0.6003, 0.9611, 2.541), (0.6003, 0.9611, 2.541), (-0.5071, 0.6889, 0.2111), (0.5071, 0.6889, 0.2111), (0.5071, -0.6889, 0.2111), (-0.5071, -0.6889, 0.2111), (0.5527, -0.794, 2.572), (-0.5527, -0.794, 2.572), (-0.5527, 0.794, 2.572), (0.5527, 0.794, 2.572), (-0.4602, 0.5194, 0.2421), (0.4602, 0.5194, 0.2421), (0.4602, -0.5194, 0.2421), (-0.4602, -0.5194, 0.2421), (0.4473, -0.7611, 2.293), (-0.4473, -0.7611, 2.293), (0.3769, -0.5523, 0.5212), (-0.3769, -0.5523, 0.5212), (0.4473, -0.675, 2.303), (-0.4473, -0.675, 2.303), (0.3769, -0.4662, 0.5313), (-0.3769, -0.4662, 0.5313), (-0.6101, -0.9898, 2.787), (-0.6275, -0.7667, 3.114), (-1.501, -0.8439, 3.041), (0.6261, -0.7667, 3.114), (0.6101, -0.9898, 2.787), (1.4, -0.8275, 3.057), (1.589, -0.9611, 2.541), (1.665, -0.8017, 2.571), (1.801, -0.7495, 2.541), (1.826, -0.9855, 2.75), (1.843, 0.4094, 3.45), (1.843, 0.8306, 2.892), (1.81, 0.9695, 2.612), (1.461, 0.8439, 3.041), (1.843, -0.6595, 3.215), (1.843, -4.431e-08, 3.71), (1.843, 0.0918, 3.749), (1.5, 0.004216, 3.845), (-1.843, -4.431e-08, 3.836), (-1.843, -1.002, 2.892), (-0.6144, 1.002, 2.892), (-1.843, 1.002, 2.892), (0.6144, 1.002, 2.892), (-0.6144, -0.9249, 2.965), (-1.488, -1.002, 2.892), (1.598, -1.002, 2.892), (0.6144, -0.9249, 2.965), (1.672, 1.002, 2.892), (1.717, -4.431e-08, 3.836), (1.391, 0.0009585, 3.751), (0.6158, 0.04117, 3.711), (0.6158, -0.04117, 3.711), (-1.109, -4.873e-08, 3.751), (-0.6164, -0.04069, 3.711), (-0.6164, 0.04069, 3.711), (-0.6144, 0.8011, 2.996), (0.6145, 0.8011, 2.996), (0.6261, -0.7239, 3.068), (1.5, 0.001183, 3.759), (-0.6275, -0.7239, 3.068), (-1.626, -4.772e-08, 3.75), (-1.626, -0.8011, 2.996), (-1.626, 0.8011, 2.996), (-1.501, -0.8011, 2.996), (1.401, -0.7847, 3.011), (1.462, 0.8011, 2.996), (1.225, -0.3685, 0.4314), (1.396, -0.5372, 1.774), (2.421, 0.6167, 2.292), (1.476, 0.5176, 1.797), (1.305, 0.3489, 0.433), (1.809, 0.2972, 0.4663), (1.624, -0.4117, 0.3483), (1.253, -0.2726, 0.4435), (1.423, -0.4413, 1.786), (1.811, 0.3578, 0.4566), (2.422, 0.6774, 2.282), (1.652, -0.3158, 0.3604), (1.307, 0.4095, 0.4233), (1.477, 0.5782, 1.788), (1.871, -0.7518, 2.095), (1.99, -0.7807, 2.005), (2.017, -0.6847, 2.017), (1.899, -0.6559, 2.107)], [], [(48, 49, 3, 1), (88, 89, 104), (55, 9, 98, 97), (28, 8, 6, 24), (98, 96, 95), (10, 85, 84, 40, 31), (9, 11, 96, 98), (59, 15, 39, 67), (11, 9, 17, 41), (14, 13, 42, 16), (54, 11, 41, 62), (50, 2, 14, 57), (48, 1, 15, 59), (1, 3, 12, 15), (2, 0, 13, 14), (16, 42, 41, 17), (19, 18, 34, 35), (71, 29, 43, 75), (65, 16, 17, 63), (56, 10, 31, 64), (84, 83, 53, 61, 40), (15, 12, 32, 39), (57, 14, 16, 65), (10, 56, 99, 104, 89), (8, 28, 88, 87, 93, 92), (27, 28, 24, 25), (8, 27, 25, 6), (25, 24, 6), (18, 19, 40, 39), (19, 33, 21, 31, 40), (21, 22, 32, 31), (22, 18, 39, 32), (34, 38, 37, 36, 35), (18, 22, 38, 34), (33, 19, 35, 36), (21, 33, 36, 37), (22, 21, 37, 38), (30, 29, 39, 40), (69, 30, 40, 61), (23, 20, 41, 42), (72, 23, 42, 68), (75, 43, 44, 73), (70, 20, 45, 74), (20, 23, 46, 45), (29, 30, 44, 43), (30, 69, 73, 44), (69, 70, 74, 73), (46, 76, 74, 45), (76, 75, 73, 74), (29, 71, 67, 39), (71, 72, 68, 67), (20, 70, 62, 41), (70, 69, 61, 62), (12, 58, 66, 32), (58, 57, 65, 66), (9, 55, 63, 17), (55, 56, 64, 63), (32, 66, 64, 31), (66, 65, 63, 64), (23, 72, 76, 46), (72, 71, 75, 76), (0, 47, 60, 13), (47, 48, 59, 60), (3, 49, 58, 12), (49, 50, 57, 58), (53, 83, 86, 26, 102, 81), (53, 54, 62, 61), (13, 60, 68, 42), (60, 59, 67, 68), (54, 53, 81, 77), (52, 4, 119, 112), (79, 78, 116, 120), (86, 85, 10, 89, 88, 28, 27, 26), (56, 55, 97, 99), (5, 79, 120, 118), (102, 26, 91, 105), (0, 2, 50, 47), (47, 50, 49, 48), (77, 100, 101), (103, 81, 102), (77, 81, 103, 100), (11, 54, 77, 101, 96), (83, 84, 85, 86), (27, 8, 92, 91, 26), (88, 104, 87), (92, 93, 105), (92, 105, 91), (104, 105, 93, 87), (7, 5, 118, 117), (94, 90, 122, 115), (51, 52, 112, 113), (78, 80, 114, 116), (82, 94, 115, 121), (4, 7, 117, 119), (5, 7, 95, 96), (4, 52, 97, 98), (7, 4, 98, 95), (52, 51, 99, 97), (78, 79, 101, 100), (82, 80, 103, 102), (80, 78, 100, 103), (79, 5, 96, 101), (51, 90, 104, 99), (94, 82, 102, 105), (90, 94, 105, 104), (117, 109, 111, 112, 119), (116, 114, 108, 110), (118, 120, 116, 110, 109, 117), (107, 108, 106), (110, 111, 109), (107, 111, 110, 108), (111, 107, 113, 112), (114, 121, 115, 106, 108), (107, 106, 115, 122, 113), (90, 51, 113, 122), (80, 82, 121, 114), (128, 125, 126, 127), (129, 134, 139, 138), (132, 135, 136, 133), (123, 129, 138, 137, 124), (127, 135, 132, 128), (125, 133, 136, 126), (126, 136, 135, 127), (124, 131, 130, 123), (130, 131, 140, 139, 134), (123, 130, 134, 129), (128, 132, 133, 125), (139, 140, 137, 138), (137, 140, 131, 124)])
me_plane_003.polygons.foreach_set('material_index', [0, 0, 0, 0, 0, 0, 0, 0, 0, 0, 0, 0, 0, 0, 0, 0, 0, 0, 0, 0, 0, 0, 0, 0, 0, 0, 0, 0, 0, 0, 0, 0, 0, 0, 0, 0, 0, 0, 0, 0, 0, 0, 0, 0, 0, 0, 0, 0, 0, 0, 0, 0, 0, 0, 0, 0, 0, 0, 0, 0, 0, 0, 0, 0, 0, 0, 0, 0, 0, 0, 0, 0, 0, 0, 0, 0, 0, 0, 0, 0, 0, 0, 0, 0, 0, 0, 0, 0, 0, 0, 0, 0, 0, 0, 0, 0, 0, 0, 0, 0, 0, 0, 0, 0, 0, 0, 0, 0, 0, 0, 0, 0, 0, 0, 0, 0, 1, 1, 1, 1, 1, 1, 1, 1, 1, 1, 1, 1, 1])
_uv = me_plane_003.uv_layers.new(name='UVMap')
_uv.uv.foreach_set('vector', [0.6667, 0.0, 0.6667, 1.0, 1.0, 1.0, 1.0, 0.0, 1.0, 0.8673, 1.0, 1.0, 0.9535, 1.0, 0.3333, 1.0, 0.0, 1.0, 0.0, 1.0, 0.3333, 1.0, 1.0, 0.6667, 1.0, 0.5, 1.0, 0.5, 1.0, 0.6667, 0.0, 1.0, 0.0, 0.0, 0.0, 0.5, 1.0, 1.0, 1.0, 0.1101, 1.0, 0.0, 1.0, 0.0, 1.0, 1.0, 0.0, 1.0, 0.0, 0.0, 0.0, 0.0, 0.0, 1.0, 0.6667, 0.0, 1.0, 0.0, 1.0, 0.0, 0.6667, 0.0, 0.0, 0.0, 0.0, 1.0, 0.0, 1.0, 0.0, 0.0, 0.0, 1.0, 0.0, 0.0, 0.0, 0.0, 0.0, 1.0, 0.3333, 0.0, 0.0, 0.0, 0.0, 0.0, 0.3333, 0.0, 0.3333, 1.0, 0.0, 1.0, 0.0, 1.0, 0.3333, 1.0, 0.6667, 0.0, 1.0, 0.0, 1.0, 0.0, 0.6667, 0.0, 1.0, 0.0, 1.0, 1.0, 1.0, 1.0, 1.0, 0.0, 0.0, 1.0, 0.0, 0.0, 0.0, 0.0, 0.0, 1.0, 0.0, 1.0, 0.0, 0.0, 0.0, 0.0, 0.0, 1.0, 1.0, 0.1247, 1.0, 0.1532, 1.0, 0.1532, 1.0, 0.1247, 0.6341, 0.0, 0.9024, 0.0, 0.9024, 0.0, 0.6341, 0.0, 0.3333, 1.0, 0.0, 1.0, 0.0, 1.0, 0.3333, 1.0, 0.6667, 1.0, 1.0, 1.0, 1.0, 1.0, 0.6667, 1.0, 1.0, 0.0, 0.9412, 0.0, 0.6667, 0.0, 0.6667, 0.0, 1.0, 0.0, 1.0, 0.0, 1.0, 1.0, 1.0, 1.0, 1.0, 0.0, 0.3333, 1.0, 0.0, 1.0, 0.0, 1.0, 0.3333, 1.0, 1.0, 1.0, 0.6667, 1.0, 0.6667, 1.0, 0.9535, 1.0, 1.0, 1.0, 1.0, 0.5, 1.0, 0.6667, 1.0, 0.8673, 1.0, 0.7042, 1.0, 0.5458, 1.0, 0.5, 1.0, 0.3333, 1.0, 0.6667, 1.0, 0.6667, 1.0, 0.3333, 1.0, 0.5, 1.0, 0.3333, 1.0, 0.3333, 1.0, 0.5, 1.0, 0.3333, 1.0, 0.6667, 1.0, 0.5, 1.0, 0.1532, 1.0, 0.1247, 1.0, 0.0, 1.0, 0.0, 1.0, 0.1247, 1.0, 0.5, 1.0, 0.8753, 1.0, 1.0, 1.0, 0.0, 1.0, 0.8753, 1.0, 0.8468, 1.0, 1.0, 1.0, 1.0, 1.0, 0.8468, 1.0, 0.1532, 1.0, 0.0, 1.0, 1.0, 1.0, 0.1532, 1.0, 0.8468, 1.0, 0.8753, 1.0, 0.5, 1.0, 0.1247, 1.0, 0.1532, 1.0, 0.8468, 1.0, 0.8468, 1.0, 0.1532, 1.0, 0.5, 1.0, 0.1247, 1.0, 0.1247, 1.0, 0.5, 1.0, 0.8753, 1.0, 0.5, 1.0, 0.5, 1.0, 0.8753, 1.0, 0.8468, 1.0, 0.8753, 1.0, 0.8753, 1.0, 0.8468, 0.9113, 0.0, 0.9024, 0.0, 1.0, 0.0, 1.0, 0.0, 0.6371, 0.0, 0.9113, 0.0, 1.0, 0.0, 0.6667, 0.0, 0.09758, 0.0, 0.0887, 0.0, 0.0, 0.0, 0.0, 0.0, 0.3659, 0.0, 0.09758, 0.0, 0.0, 0.0, 0.3333, 0.0, 0.6341, 0.0, 0.9024, 0.0, 0.9113, 0.0, 0.6371, 0.0, 0.3629, 0.0, 0.0887, 0.0, 0.0887, 0.0, 0.3629, 0.0, 0.0887, 0.0, 0.09758, 0.0, 0.09758, 0.0, 0.0887, 0.0, 0.9024, 0.0, 0.9113, 0.0, 0.9113, 0.0, 0.9024, 0.0, 0.9113, 0.0, 0.6371, 0.0, 0.6371, 0.0, 0.9113, 0.0, 0.6371, 0.0, 0.3629, 0.0, 0.3629, 0.0, 0.6371, 0.0, 0.09758, 0.0, 0.3659, 0.0, 0.3629, 0.0, 0.0887, 0.0, 0.3659, 0.0, 0.6341, 0.0, 0.6371, 0.0, 0.3629, 0.0, 0.9024, 0.0, 0.6341, 0.0, 0.6667, 0.0, 1.0, 0.0, 0.6341, 0.0, 0.3659, 0.0, 0.3333, 0.0, 0.6667, 0.0, 0.0887, 0.0, 0.3629, 0.0, 0.3333, 0.0, 0.0, 0.0, 0.3629, 0.0, 0.6371, 0.0, 0.6667, 0.0, 0.3333, 0.0, 1.0, 1.0, 0.6667, 1.0, 0.6667, 1.0, 1.0, 1.0, 0.6667, 1.0, 0.3333, 1.0, 0.3333, 1.0, 0.6667, 1.0, 0.0, 1.0, 0.3333, 1.0, 0.3333, 1.0, 0.0, 1.0, 0.3333, 1.0, 0.6667, 1.0, 0.6667, 1.0, 0.3333, 1.0, 1.0, 1.0, 0.6667, 1.0, 0.6667, 1.0, 1.0, 1.0, 0.6667, 1.0, 0.3333, 1.0, 0.3333, 1.0, 0.6667, 1.0, 0.09758, 0.0, 0.3659, 0.0, 0.3659, 0.0, 0.09758, 0.0, 0.3659, 0.0, 0.6341, 0.0, 0.6341, 0.0, 0.3659, 0.0, 0.0, 0.0, 0.3333, 0.0, 0.3333, 0.0, 0.0, 0.0, 0.3333, 0.0, 0.6667, 0.0, 0.6667, 0.0, 0.3333, 0.0, 1.0, 1.0, 0.6667, 1.0, 0.6667, 1.0, 1.0, 1.0, 0.6667, 1.0, 0.3333, 1.0, 0.3333, 1.0, 0.6667, 1.0, 0.6667, 0.0, 0.9412, 0.0, 1.0, 0.0, 1.0, 0.0, 0.9335, 0.0, 0.6667, 0.0, 0.6667, 0.0, 0.3333, 0.0, 0.3333, 0.0, 0.6667, 0.0, 0.0, 0.0, 0.3333, 0.0, 0.3333, 0.0, 0.0, 0.0, 0.3333, 0.0, 0.6667, 0.0, 0.6667, 0.0, 0.3333, 0.0, 0.3333, 0.0, 0.6667, 0.0, 0.6667, 0.0, 0.3333, 0.0, 0.3333, 0.9211, 0.05896, 0.9211, 0.05896, 0.9211, 0.3333, 0.9211, 0.09279, 0.07894, 0.3298, 0.1175, 0.3298, 0.1175, 0.09279, 0.07894, 1.0, 0.0, 1.0, 0.1101, 1.0, 1.0, 1.0, 1.0, 1.0, 0.8673, 1.0, 0.6667, 1.0, 0.3333, 1.0, 0.0, 0.6667, 1.0, 0.3333, 1.0, 0.3333, 1.0, 0.6667, 1.0, 0.05896, 0.07894, 0.09279, 0.07894, 0.09279, 0.07894, 0.05896, 0.07894, 0.9335, 0.0, 1.0, 0.0, 1.0, 0.171, 0.9658, 0.5, 0.0, 0.0, 0.0, 1.0, 0.3333, 1.0, 0.3333, 0.0, 0.3333, 0.0, 0.3333, 1.0, 0.6667, 1.0, 0.6667, 0.0, 0.3333, 0.0, 0.3336, 0.0, 0.09636, 0.0, 0.6667, 0.03854, 0.6655, -0.02299, 0.9335, 0.0, 0.3333, 0.0, 0.6667, 0.0, 0.6667, 0.03854, 0.3333, 0.03854, 0.0, 0.0, 0.3333, 0.0, 0.3333, 0.0, 0.09636, 0.0, 0.0, 0.0, 0.9412, 0.0, 1.0, 0.0, 1.0, 0.1101, 1.0, 0.0, 1.0, 0.3333, 1.0, 0.5, 1.0, 0.5, 1.0, 0.171, 1.0, 0.0, 1.0, 0.8673, 0.9535, 1.0, 1.0, 0.7042, 1.0, 0.5, 1.0, 0.5458, 0.9658, 0.5, 1.0, 0.5, 0.9658, 0.5, 1.0, 0.171, 0.9535, 1.0, 0.9658, 0.5, 1.0, 0.5458, 1.0, 0.7042, 0.05896, 0.5, 0.05896, 0.07894, 0.05896, 0.07894, 0.05896, 0.5, 0.9068, 0.4989, 0.8964, 0.9211, 0.8964, 0.9211, 0.9068, 0.4989, 0.6667, 0.9211, 0.3333, 0.9211, 0.3333, 0.9211, 0.6667, 0.9211, 0.3298, 0.1175, 0.6698, 0.1175, 0.6698, 0.1175, 0.3298, 0.1175, 0.8799, 0.08713, 0.9068, 0.4989, 0.9068, 0.4989, 0.8799, 0.08713, 0.05896, 0.9211, 0.05896, 0.5, 0.05896, 0.5, 0.05896, 0.9211, 0.05896, 0.07894, 0.05896, 0.5, 0.0, 0.5, 0.0, 0.0, 0.05896, 0.9211, 0.3333, 0.9211, 0.3333, 1.0, 0.0, 1.0, 0.05896, 0.5, 0.05896, 0.9211, 0.0, 1.0, 0.0, 0.5, 0.3333, 0.9211, 0.6667, 0.9211, 0.6667, 1.0, 0.3333, 1.0, 0.3298, 0.1175, 0.09279, 0.07894, 0.09636, 0.0, 0.3333, 0.03854, 0.8799, 0.08713, 0.6698, 0.1175, 0.6667, 0.03854, 0.9335, 0.0, 0.6698, 0.1175, 0.3298, 0.1175, 0.3333, 0.03854, 0.6667, 0.03854, 0.09279, 0.07894, 0.05896, 0.07894, 0.0, 0.0, 0.09636, 0.0, 0.6667, 0.9211, 0.8964, 0.9211, 0.9535, 1.0, 0.6667, 1.0, 0.9068, 0.4989, 0.8799, 0.08713, 0.9335, 0.0, 0.9658, 0.5, 0.8964, 0.9211, 0.9068, 0.4989, 0.9658, 0.5, 0.9535, 1.0, 0.05896, 0.5, 0.1992, 0.5, 0.3333, 0.5333, 0.3333, 0.9211, 0.05896, 0.9211, 0.3298, 0.1175, 0.6698, 0.1175, 0.6667, 0.4667, 0.3333, 0.4667, 0.05896, 0.07894, 0.09279, 0.07894, 0.3298, 0.1175, 0.3333, 0.4667, 0.1992, 0.5, 0.05896, 0.5, 0.6667, 0.5333, 0.6667, 0.498, 0.8772, 0.5, 0.3333, 0.4667, 0.3333, 0.502, 0.1992, 0.5, 0.6667, 0.5333, 0.3333, 0.5333, 0.3333, 0.4667, 0.6667, 0.4667, 0.3333, 0.5333, 0.6667, 0.5333, 0.6667, 0.9211, 0.3333, 0.9211, 0.6698, 0.1175, 0.8799, 0.08713, 0.9068, 0.4989, 0.8772, 0.5, 0.6667, 0.4667, 0.6667, 0.5333, 0.8772, 0.5, 0.9068, 0.4989, 0.8964, 0.9211, 0.6667, 0.9211, 0.8964, 0.9211, 0.6667, 0.9211, 0.6667, 0.9211, 0.8964, 0.9211, 0.6698, 0.1175, 0.8799, 0.08713, 0.8799, 0.08713, 0.6698, 0.1175, 1.0, 0.5, 1.0, 0.5, 1.0, 0.8753, 1.0, 0.8468, 1.0, 0.5, 1.0, 0.5, 1.0, 0.5, 1.0, 0.5, 1.0, 0.5, 1.0, 0.8468, 1.0, 0.8753, 1.0, 0.5, 1.0, 0.1532, 1.0, 0.5, 1.0, 0.5, 1.0, 0.4046, 1.0, 0.1247, 1.0, 0.8468, 1.0, 0.8468, 1.0, 0.5, 1.0, 0.5, 1.0, 0.5, 1.0, 0.5, 1.0, 0.8753, 1.0, 0.8753, 1.0, 0.8753, 1.0, 0.8753, 1.0, 0.8468, 1.0, 0.8468, 1.0, 0.1247, 1.0, 0.1247, 1.0, 0.1532, 1.0, 0.1532, 1.0, 0.1532, 1.0, 0.1247, 1.0, 0.4046, 1.0, 0.5, 1.0, 0.5, 1.0, 0.1532, 1.0, 0.1532, 1.0, 0.5, 1.0, 0.5, 1.0, 0.5, 1.0, 0.5, 1.0, 0.5, 1.0, 0.5, 1.0, 0.5, 1.0, 0.4046, 1.0, 0.4046, 1.0, 0.5, 1.0, 0.4046, 1.0, 0.4046, 1.0, 0.1247, 1.0, 0.1247])
me_plane_003.materials.append(mat_stone)
me_plane_003.materials.append(mat_wood)
me_plane_003.use_remesh_fix_poles = True
me_plane_003.use_remesh_preserve_attributes = False
me_plane_003.update()
me_vert = bpy.data.meshes.new('Vert')
me_vert.from_pydata([(0.0, 0.0, 0.0), (1.884e-16, 0.04896, 0.8487), (3.461e-16, 0.3346, 1.559), (3.606e-16, 0.6283, 1.624), (4.983e-16, 0.3101, 2.244), (0.1695, -0.537, 2.767), (0.63, -1.559, 2.658), (0.3823, -0.8739, 3.212), (0.6962, -1.775, 2.388), (0.5237, -1.453, 2.209), (0.4804, -1.294, 2.447), (0.5573, -1.434, 2.544), (0.5869, -1.289, 3.308), (0.5703, -1.339, 2.993), (0.4728, -1.167, 2.852), (7.375e-16, -0.0408, 3.321), (9.676e-16, 0.3264, 4.358), (-0.2856, -0.6169, 3.893), (1.067e-15, 0.3346, 4.806), (-0.5358, 1.331, 4.364), (-0.7771, 1.695, 4.044), (-0.6657, 1.614, 3.489), (-0.443, 1.314, 3.502), (-0.2436, 1.005, 3.831), (-0.3684, 1.148, 4.029), (-0.5229, 1.362, 3.975), (-0.337, -0.7287, 4.414), (-0.5338, -1.146, 4.852), (-0.7258, -1.55, 4.725), (0.5646, 0.9799, 3.139), (1.18, 1.275, 3.256), (0.6088, 1.202, 3.544), (0.4097, 1.24, 3.77), (1.762, 1.347, 2.96), (1.688, 1.106, 2.54), (1.304, 0.9511, 2.524), (1.205, 1.067, 2.828), (0.0, 0.0, -0.9824), (-0.1197, 1.051, 1.494)], [(0, 1), (1, 2), (2, 3), (2, 4), (4, 5), (5, 6), (5, 7), (6, 8), (8, 9), (9, 10), (10, 11), (7, 12), (12, 13), (13, 14), (4, 15), (15, 16), (15, 17), (16, 18), (16, 19), (19, 20), (20, 21), (21, 22), (22, 23), (23, 24), (24, 25), (17, 26), (26, 27), (27, 28), (4, 29), (29, 30), (29, 31), (31, 32), (30, 33), (33, 34), (34, 35), (35, 36), (37, 0), (3, 38)], [])
me_vert.materials.append(mat_wood)
me_vert.use_remesh_fix_poles = True
me_vert.use_remesh_preserve_attributes = False
me_vert.update()
me_cube_001 = bpy.data.meshes.new('Cube.001')
me_cube_001.from_pydata([(-0.5, -0.5, -0.3091), (0.5, 0.5, -0.3091), (-9.313e-09, -0.8395, 1.29e-07), (-3.697e-09, -0.6854, 0.2525), (-0.5366, -0.5366, -0.206), (-0.4059, -0.6864, 1.228e-07), (-0.2397, -0.5853, 0.2981), (1.075e-08, 0.7887, -0.0833), (0.5689, 0.1856, -0.3517), (-0.1558, -0.5754, -0.3557), (-1.136e-08, -0.6714, -0.2755), (-0.5356, -0.3378, -0.331), (0.2049, 0.5647, -0.349), (-0.596, -0.2364, -0.271), (1.298e-08, 0.7102, -0.2118), (-0.09247, -0.1584, -0.4624), (0.1219, 0.09561, -0.4701), (-0.08939, 0.7755, -0.04958), (-0.5247, 0.4896, -0.05899), (-0.276, 0.6721, -0.1054), (-0.2527, -0.3638, 0.3031), (-0.1005, 0.4639, 0.2847), (-0.253, 0.574, 0.2011), (-0.4118, 0.4928, 0.1354), (0.2621, -0.7407, 1.258e-07), (0.4552, -0.5795, 0.1693), (0.311, -0.6134, -0.1917), (0.6105, 0.1173, -0.3172), (0.4632, -0.4357, -0.1963), (0.5125, -0.5097, 0.1595), (0.5416, 0.5416, -0.1917), (0.2944, 0.699, -0.05284), (0.2189, 0.4534, 0.2254), (0.6586, -0.02582, 0.1382), (0.6901, 0.2345, -0.1046)], [], [(26, 24, 2, 10), (24, 25, 3, 2), (2, 3, 6, 5), (10, 2, 5, 4, 0, 9), (21, 22, 23, 20), (11, 15, 9, 0), (12, 1, 8, 16), (0, 4, 13, 11), (14, 12, 16, 15, 11, 13, 18, 19), (14, 19, 17, 7), (18, 23, 22, 17, 19), (31, 32, 33, 34, 30), (5, 6, 20, 23, 18, 13, 4), (25, 24, 26, 28, 29), (10, 9, 15, 16, 8, 27, 28, 26), (33, 32, 21, 20, 6, 3, 25, 29), (29, 28, 27, 34, 33), (17, 22, 21, 32, 31, 7), (14, 7, 31, 30, 1, 12), (1, 30, 34, 27, 8)])
_uv = me_cube_001.uv_layers.new(name='UVMap')
_uv.uv.foreach_set('vector', [0.4315, 0.8063, 0.5, 0.8213, 0.5, 0.875, 0.4086, 0.875, 0.5, 0.8213, 0.5652, 0.7727, 0.5838, 0.875, 0.5, 0.875, 0.5, 0.875, 0.5838, 0.875, 0.6097, 0.9349, 0.5, 0.9582, 0.4086, 0.875, 0.5, 0.875, 0.5, 0.9582, 0.4167, 1.0, 0.375, 1.0, 0.375, 0.9139, 0.6465, 0.4245, 0.5909, 0.3533, 0.5646, 0.301, 0.6176, 0.8164, 0.125, 0.7094, 0.2291, 0.6594, 0.2111, 0.75, 0.125, 0.75, 0.3012, 0.5, 0.375, 0.5, 0.375, 0.5786, 0.2768, 0.6036, 0.375, 0.0, 0.4167, 0.0, 0.4035, 0.06992, 0.375, 0.04056, 0.4297, 0.375, 0.375, 0.4262, 0.2768, 0.6036, 0.2291, 0.6594, 0.125, 0.7094, 0.4035, 0.06992, 0.4784, 0.2351, 0.4644, 0.3178, 0.4297, 0.375, 0.4644, 0.3178, 0.4836, 0.3567, 0.4724, 0.375, 0.4784, 0.2351, 0.5646, 0.301, 0.5941, 0.3565, 0.4836, 0.3567, 0.4644, 0.3178, 0.4808, 0.4371, 0.645, 0.5112, 0.5483, 0.6355, 0.4636, 0.5752, 0.4225, 0.5, 0.5, 0.9582, 0.6097, 0.9349, 0.6176, 0.8164, 0.5646, 0.301, 0.4784, 0.2351, 0.4035, 0.06992, 0.4167, 0.0, 0.5652, 0.7727, 0.5, 0.8213, 0.4315, 0.8063, 0.4305, 0.7454, 0.5614, 0.7512, 0.4086, 0.875, 0.2111, 0.75, 0.2291, 0.6594, 0.2768, 0.6036, 0.375, 0.5786, 0.3895, 0.5957, 0.4305, 0.7454, 0.4315, 0.8063, 0.5483, 0.6355, 0.6456, 0.5106, 0.6527, 0.4183, 0.729, 0.705, 0.7481, 0.7965, 0.5838, 0.875, 0.5652, 0.7727, 0.5614, 0.7512, 0.5614, 0.7512, 0.4305, 0.7454, 0.3895, 0.5957, 0.4636, 0.5752, 0.5483, 0.6355, 0.4836, 0.3567, 0.5909, 0.3533, 0.6465, 0.4245, 0.645, 0.5112, 0.4808, 0.4371, 0.4724, 0.375, 0.4297, 0.375, 0.4724, 0.375, 0.4808, 0.4371, 0.4225, 0.5, 0.375, 0.5, 0.375, 0.4262, 0.375, 0.5, 0.4225, 0.5, 0.4636, 0.5752, 0.3895, 0.5957, 0.375, 0.5786])
me_cube_001.materials.append(mat_rock)
me_cube_001.use_remesh_fix_poles = True
me_cube_001.use_remesh_preserve_attributes = False
me_cube_001.update()
me_plane_006 = bpy.data.meshes.new('Plane.006')
me_plane_006.from_pydata([(-0.2085, -1.956, -0.2881), (0.2085, -1.956, -0.2881), (-0.2085, 1.956, -0.2881), (0.2085, 1.956, -0.2881), (-0.2237, -2.099, 0.5045), (0.2237, -2.099, 0.5045), (-0.2237, 2.099, 0.1365), (0.2237, 2.099, 0.1365)], [], [(0, 2, 3, 1), (4, 5, 7, 6), (3, 2, 6, 7), (0, 1, 5, 4), (1, 3, 7, 5), (2, 0, 4, 6)])
_uv = me_plane_006.uv_layers.new(name='UVMap')
_uv.uv.foreach_set('vector', [0.0, 0.0, 0.0, 1.0, 1.0, 1.0, 1.0, 0.0, 0.0, 0.0, 1.0, 0.0, 1.0, 1.0, 0.0, 1.0, 1.0, 1.0, 0.0, 1.0, 0.0, 1.0, 1.0, 1.0, 0.0, 0.0, 1.0, 0.0, 1.0, 0.0, 0.0, 0.0, 1.0, 0.0, 1.0, 1.0, 1.0, 1.0, 1.0, 0.0, 0.0, 1.0, 0.0, 0.0, 0.0, 0.0, 0.0, 1.0])
me_plane_006.materials.append(mat_stone)
me_plane_006.use_remesh_fix_poles = True
me_plane_006.use_remesh_preserve_attributes = False
me_plane_006.update()
me_plane_010 = bpy.data.meshes.new('Plane.010')
me_plane_010.from_pydata([(-61.84, -61.84, 0.0), (61.84, -61.84, 0.0), (-61.84, 61.84, 0.0), (61.84, 61.84, 0.0)], [], [(0, 1, 3, 2)])
_uv = me_plane_010.uv_layers.new(name='UVMap')
_uv.uv.foreach_set('vector', [0.0, 0.0, 1.0, 0.0, 1.0, 1.0, 0.0, 1.0])
me_plane_010.materials.append(mat_bg)
me_plane_010.use_remesh_fix_poles = True
me_plane_010.use_remesh_preserve_attributes = False
me_plane_010.update()
me_cube_002 = bpy.data.meshes.new('Cube.002')
me_cube_002.from_pydata([(-1.0, -1.0, -1.0), (-1.0, -1.0, 1.0), (-1.0, 1.0, -1.0), (-1.0, 1.0, 1.0), (1.0, -1.0, -1.0), (1.0, -1.0, 1.0), (1.0, 1.0, -1.0), (1.0, 1.0, 1.0)], [], [(0, 1, 3, 2), (2, 3, 7, 6), (6, 7, 5, 4), (4, 5, 1, 0), (2, 6, 4, 0), (7, 3, 1, 5)])
_uv = me_cube_002.uv_layers.new(name='UVMap')
_uv.uv.foreach_set('vector', [0.375, 0.0, 0.625, 0.0, 0.625, 0.25, 0.375, 0.25, 0.375, 0.25, 0.625, 0.25, 0.625, 0.5, 0.375, 0.5, 0.375, 0.5, 0.625, 0.5, 0.625, 0.75, 0.375, 0.75, 0.375, 0.75, 0.625, 0.75, 0.625, 1.0, 0.375, 1.0, 0.125, 0.5, 0.375, 0.5, 0.375, 0.75, 0.125, 0.75, 0.625, 0.5, 0.875, 0.5, 0.875, 0.75, 0.625, 0.75])
me_cube_002.materials.append(mat_fog)
me_cube_002.use_remesh_fix_poles = True
me_cube_002.use_remesh_preserve_attributes = False
me_cube_002.update()

# ---- curves / text
cu_plane_009 = bpy.data.curves.new('Plane.009', 'CURVE')
cu_plane_009.dimensions = '3D'
_sp = cu_plane_009.splines.new('POLY'); _sp.points.add(3)
_sp.points.foreach_set('co', [-0.0183, 1.935, 1.823, 0.0, -0.0183, 1.882, 1.58, 0.0, -0.0183, 1.872, 1.537, 0.0, -0.0183, 1.574, 0.1825, 0.0])
_sp.points.foreach_set('radius', [0.3404, 3.524, 2.167, 1.0])
_sp.order_v = 0
_sp.resolution_v = 0
_sp.use_endpoint_u = True
_sp.use_smooth = False
_sp = cu_plane_009.splines.new('POLY'); _sp.points.add(3)
_sp.points.foreach_set('co', [-0.0183, 1.437, 2.144, 0.0, -0.0183, 1.41, 2.011, 0.0, -0.0183, 1.401, 1.968, 0.0, -0.0183, 1.05, 0.2285, 0.0])
_sp.points.foreach_set('radius', [0.3404, 3.524, 2.167, 1.0])
_sp.order_v = 0
_sp.resolution_v = 0
_sp.use_endpoint_u = True
_sp.use_smooth = False
_sp = cu_plane_009.splines.new('POLY'); _sp.points.add(3)
_sp.points.foreach_set('co', [-0.0183, 0.6451, 1.936, 0.0, -0.0183, 0.6301, 1.729, 0.0, -0.0183, 0.627, 1.685, 0.0, -0.0183, 0.5248, 0.2745, 0.0])
_sp.points.foreach_set('radius', [0.3404, 3.524, 2.167, 1.0])
_sp.order_v = 0
_sp.resolution_v = 0
_sp.use_endpoint_u = True
_sp.use_smooth = False
_sp = cu_plane_009.splines.new('POLY'); _sp.points.add(3)
_sp.points.foreach_set('co', [-0.0183, 0.009792, 2.198, 0.0, -0.0183, 0.009134, 2.072, 0.0, -0.0183, 0.008904, 2.028, 0.0, -0.0183, 0.0, 0.3205, 0.0])
_sp.points.foreach_set('radius', [0.3404, 3.524, 2.167, 1.0])
_sp.order_v = 0
_sp.resolution_v = 0
_sp.use_endpoint_u = True
_sp.use_smooth = False
_sp = cu_plane_009.splines.new('POLY'); _sp.points.add(3)
_sp.points.foreach_set('co', [-0.0183, -0.6059, 2.49, 0.0, -0.0183, -0.597, 2.256, 0.0, -0.0183, -0.5953, 2.213, 0.0, -0.0183, -0.5248, 0.3665, 0.0])
_sp.points.foreach_set('radius', [0.3404, 3.524, 2.167, 1.0])
_sp.order_v = 0
_sp.resolution_v = 0
_sp.use_endpoint_u = True
_sp.use_smooth = False
_sp = cu_plane_009.splines.new('POLY'); _sp.points.add(3)
_sp.points.foreach_set('co', [-0.0183, -1.3, 2.389, 0.0, -0.0183, -1.276, 2.204, 0.0, -0.0183, -1.271, 2.16, 0.0, -0.0183, -1.05, 0.4125, 0.0])
_sp.points.foreach_set('radius', [0.3404, 3.524, 2.167, 1.0])
_sp.order_v = 0
_sp.resolution_v = 0
_sp.use_endpoint_u = True
_sp.use_smooth = False
_sp = cu_plane_009.splines.new('POLY'); _sp.points.add(3)
_sp.points.foreach_set('co', [-0.0183, -1.935, 2.162, 0.0, -0.0183, -1.899, 1.992, 0.0, -0.0183, -1.89, 1.949, 0.0, -0.0183, -1.574, 0.4585, 0.0])
_sp.points.foreach_set('radius', [0.3404, 3.524, 2.167, 1.0])
_sp.order_v = 0
_sp.resolution_v = 0
_sp.use_endpoint_u = True
_sp.use_smooth = False
cu_plane_009.materials.append(mat_metal)
cu_plane_009.bevel_resolution = 1
cu_plane_009.bevel_depth = 0.024
cu_plane_009.fill_mode = 'FULL'
cu_plane_009.use_fill_caps = True
cu_plane_010 = bpy.data.curves.new('Plane.010', 'CURVE')
cu_plane_010.dimensions = '3D'
_sp = cu_plane_010.splines.new('POLY'); _sp.points.add(1)
_sp.points.foreach_set('co', [0.06247, 2.459, 1.356, 0.0, 0.06247, -2.459, 1.787, 0.0])
_sp.points.foreach_set('radius', [1.0, 1.9])
_sp.order_u = 2
_sp.order_v = 0
_sp.resolution_v = 0
_sp.use_endpoint_u = True
_sp.use_smooth = False
cu_plane_010.materials.append(mat_metal)
cu_plane_010.bevel_resolution = 1
cu_plane_010.bevel_depth = 0.035
cu_plane_010.fill_mode = 'FULL'
cu_plane_010.use_fill_caps = True

# ---- objects
ob_ground = bpy.data.objects.new('Ground', me_plane)
ob_gravestone_001 = bpy.data.objects.new('Gravestone.001', me_plane_001)
ob_gravestone_002 = bpy.data.objects.new('Gravestone.002', me_plane_002)
ob_gravestone_003 = bpy.data.objects.new('Gravestone.003', me_plane_001)
ob_buidling = bpy.data.objects.new('Buidling', me_plane_003)
ob_tree = bpy.data.objects.new('Tree', me_vert)
ob_rock = bpy.data.objects.new('Rock', me_cube_001)
ob_rock_001 = bpy.data.objects.new('Rock.001', me_cube_001)
ob_cube_002 = bpy.data.objects.new('Cube.002', me_cube_001)
ob_rock_002 = bpy.data.objects.new('Rock.002', me_cube_001)
ob_rock_003 = bpy.data.objects.new('Rock.003', me_cube_001)
ob_rock_004 = bpy.data.objects.new('Rock.004', me_cube_001)
ob_rock_005 = bpy.data.objects.new('Rock.005', me_cube_001)
ob_rock_006 = bpy.data.objects.new('Rock.006', me_cube_001)
ob_rock_007 = bpy.data.objects.new('Rock.007', me_cube_001)
ob_gravestone = bpy.data.objects.new('Gravestone', me_plane_001)
ob_rock_008 = bpy.data.objects.new('Rock.008', me_cube_001)
ob_stone = bpy.data.objects.new('Stone', me_plane_006)
ob_fence_001 = bpy.data.objects.new('Fence.001', cu_plane_009)
ob_fence = bpy.data.objects.new('Fence', cu_plane_010)
ob_bg = bpy.data.objects.new('Bg', me_plane_010)
ob_gameisocam = bpy.data.objects.new('GameIsoCam', cam_camera_001)
ob_area = bpy.data.objects.new('Area', light_area)
ob_point = bpy.data.objects.new('Point', light_point)
ob_area_001 = bpy.data.objects.new('Area.001', light_area_001)
ob_area_002 = bpy.data.objects.new('Area.002', light_area_002)
ob_fog = bpy.data.objects.new('Fog', me_cube_002)
ob_rock_009 = bpy.data.objects.new('Rock.009', me_cube_001)
ob_rock_010 = bpy.data.objects.new('Rock.010', me_cube_001)
ob_point_001 = bpy.data.objects.new('Point.001', light_point_001)

# ---- transforms, parenting, visibility, modifiers, constraints
ob_ground.location = (0.0, 0.0, 0.0)
ob_gravestone_001.location = (2.594, -1.559, 0.5001)
ob_gravestone_001.rotation_euler = (0.03106, 0.09997, -0.4771)
ob_gravestone_002.location = (1.964, 0.1151, 0.7488)
ob_gravestone_002.rotation_euler = (-0.1053, 0.04621, -0.2496)
ob_gravestone_002.scale = (0.7971, 0.7971, 0.7971)
ob_gravestone_003.location = (0.364, 0.4592, 0.4469)
ob_gravestone_003.rotation_euler = (-0.1847, -0.04308, 0.1548)
ob_gravestone_003.scale = (1.039, 1.039, 1.039)
ob_buidling.location = (-1.62, -2.371, 0.7925)
ob_buidling.rotation_euler = (0.08128, -0.0, 0.1244)
ob_tree.location = (-1.552, 1.776, 0.8011)
ob_tree.scale = (1.159, 1.159, 1.159)
_m = ob_tree.modifiers.new('Skin', 'SKIN')
_m = ob_tree.modifiers.new('Subdivision', 'SUBSURF')
_m = ob_tree.modifiers.new('Decimate', 'DECIMATE')
_m.ratio = 0.05505
ob_rock.location = (-0.5962, 2.378, 0.8602)
ob_rock.rotation_euler = (0.08804, -0.1429, -0.006305)
ob_rock_001.location = (-1.076, 1.059, 0.8325)
ob_rock_001.rotation_euler = (-2.55, -0.3505, 1.69)
ob_rock_001.scale = (0.7625, 0.7625, 0.7625)
ob_cube_002.location = (-0.4182, 1.351, 0.807)
ob_cube_002.rotation_euler = (-2.581, -0.166, 0.5585)
ob_cube_002.scale = (0.5505, 0.5505, 0.5505)
ob_rock_002.location = (-0.3183, -2.977, 0.7493)
ob_rock_002.rotation_euler = (-0.09259, -0.06472, 0.1372)
ob_rock_002.scale = (0.5505, 0.5505, 0.5505)
ob_rock_003.location = (0.218, -2.675, 0.631)
ob_rock_003.rotation_euler = (-3.577, 0.1619, 0.6111)
ob_rock_003.scale = (0.807, 0.807, 0.807)
ob_rock_004.location = (0.1706, -1.968, 0.6599)
ob_rock_004.rotation_euler = (-3.423, 0.2321, 0.7613)
ob_rock_004.scale = (0.807, 0.807, 0.807)
ob_rock_005.location = (0.9994, -2.302, 0.6599)
ob_rock_005.rotation_euler = (-3.423, 0.2321, 2.385)
ob_rock_005.scale = (0.807, 0.807, 0.807)
ob_rock_006.location = (0.09292, -1.167, 0.7704)
ob_rock_006.rotation_euler = (-3.423, 0.2321, 2.385)
ob_rock_006.scale = (0.807, 0.807, 0.807)
ob_rock_007.location = (0.8354, -1.353, 0.7704)
ob_rock_007.rotation_euler = (-3.423, 0.2321, 1.471)
ob_rock_007.scale = (0.807, 0.807, 0.807)
ob_gravestone.location = (1.9, 2.474, 0.4469)
ob_gravestone.rotation_euler = (0.06607, -0.01013, 0.1976)
ob_gravestone.scale = (0.8331, 0.8331, 0.8331)
ob_rock_008.location = (3.252, -2.951, 0.3689)
ob_rock_008.rotation_euler = (-3.586, -1.32, 3.359)
ob_rock_008.scale = (0.9083, 0.9083, 0.9083)
ob_stone.location = (3.64, 1.466, 0.4994)
ob_fence_001.location = (3.64, 1.466, 0.4994)
ob_fence.location = (3.64, 1.466, 0.4994)
ob_bg.location = (0.0, 0.0, -0.6258)
ob_bg.scale = (2.078, 2.078, 2.078)
ob_gameisocam.location = (17.25, -13.26, 12.51)
ob_gameisocam.rotation_euler = (1.094, -1.124e-06, 0.9111)
ob_area.location = (-15.22, 13.08, 16.57)
ob_area.rotation_euler = (-0.7854, -0.0, 0.8608)
ob_point.location = (-1.63, -2.417, 1.844)
ob_area_001.location = (-14.84, -9.185, 5.23)
ob_area_001.rotation_euler = (-1.342, -0.0, 2.174)
ob_area_002.location = (6.353, 12.64, 7.549)
ob_area_002.rotation_euler = (-1.342, -0.0, -0.3452)
ob_fog.location = (0.0, 0.0, 3.946)
ob_fog.scale = (10.64, 10.64, 10.64)
ob_fog.hide_select = True
ob_rock_009.location = (-2.505, 0.5948, 0.4654)
ob_rock_009.rotation_euler = (-3.586, -1.32, 3.359)
ob_rock_009.scale = (0.9083, 0.9083, 0.9083)
ob_rock_010.location = (-2.906, 1.363, 0.7783)
ob_rock_010.rotation_euler = (-3.238, -2.952, 4.975)
ob_rock_010.scale = (0.9083, 0.9083, 0.9083)
ob_point_001.location = (-2.384, 2.723, 1.844)

# ---- collection membership
col_collection.objects.link(ob_ground)
col_collection.objects.link(ob_gravestone_001)
col_collection.objects.link(ob_gravestone_002)
col_collection.objects.link(ob_gravestone_003)
col_collection.objects.link(ob_buidling)
col_collection.objects.link(ob_tree)
col_collection.objects.link(ob_rock)
col_collection.objects.link(ob_rock_001)
col_collection.objects.link(ob_cube_002)
col_collection.objects.link(ob_rock_002)
col_collection.objects.link(ob_rock_003)
col_collection.objects.link(ob_rock_004)
col_collection.objects.link(ob_rock_005)
col_collection.objects.link(ob_rock_006)
col_collection.objects.link(ob_rock_007)
col_collection.objects.link(ob_gravestone)
col_collection.objects.link(ob_rock_008)
col_collection.objects.link(ob_stone)
col_collection.objects.link(ob_fence_001)
col_collection.objects.link(ob_fence)
col_collection.objects.link(ob_bg)
col_collection.objects.link(ob_gameisocam)
col_collection.objects.link(ob_area)
col_collection.objects.link(ob_point)
col_collection.objects.link(ob_area_001)
col_collection.objects.link(ob_area_002)
col_collection.objects.link(ob_fog)
col_collection.objects.link(ob_rock_009)
col_collection.objects.link(ob_rock_010)
col_collection.objects.link(ob_point_001)

# ---- scene / render settings (as saved in the file)
scene.camera = ob_gameisocam
scene.frame_start = 1; scene.frame_end = 250; scene.frame_set(1)
scene.render.engine = 'CYCLES'
scene.render.resolution_x = 1600
scene.render.resolution_y = 1200
scene.render.use_border = True
scene.cycles.samples = 1024
scene.cycles.sampling_pattern = 'TABULATED_SOBOL'
scene.cycles.use_adaptive_sampling = False
scene.cycles.use_light_tree = False
scene.eevee.use_gtao = True
scene.eevee.use_raytracing = True
scene.view_settings.look = 'Very High Contrast'
scene.view_settings.view_transform = 'Filmic'
scene.view_settings.exposure = 2.045
bpy.context.view_layer.update()
